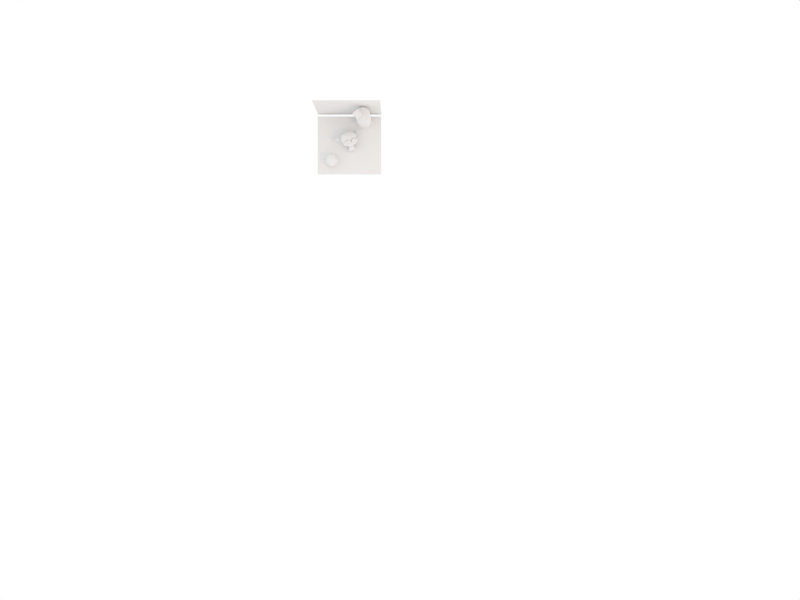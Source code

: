 # Source: scene_3D_points.blend  (saved by Blender 2.69.0; exported with 4.5.12 LTS)
import bpy
from mathutils import Matrix  # noqa: F401  (used for matrix-valued properties, if any)

bpy.ops.wm.read_factory_settings(use_empty=True)
scene = bpy.context.scene
scene.name = 'Scene'

# ---- collections
col_collection_1 = bpy.data.collections.new('Collection 1'); scene.collection.children.link(col_collection_1)
col_collection_2 = bpy.data.collections.new('Collection 2'); scene.collection.children.link(col_collection_2)
col_collection_6 = bpy.data.collections.new('Collection 6'); scene.collection.children.link(col_collection_6)
col_collection_16 = bpy.data.collections.new('Collection 16'); scene.collection.children.link(col_collection_16)
col_collection_16.hide_render = True
col_collection_16.hide_viewport = True

# ---- materials (node trees are filled in below, after node groups)
mat_material = bpy.data.materials.new('Material')
mat_material.alpha_threshold = 0.0
mat_material.use_transparent_shadow = False
mat_material.roughness = 0.5
mat_material.line_color = (0.0, 0.0, 0.0, 1.0)
mat_material_006 = bpy.data.materials.new('Material.006')
mat_material_006.alpha_threshold = 0.0
mat_material_006.use_transparent_shadow = False
mat_material_006.diffuse_color = (1.0, 0.0, 1.0, 1.0)
mat_material_006.roughness = 0.5
mat_material_006.line_color = (0.0, 0.0, 0.0, 1.0)
mat_material_005 = bpy.data.materials.new('Material.005')
mat_material_005.alpha_threshold = 0.0
mat_material_005.use_transparent_shadow = False
mat_material_005.diffuse_color = (0.0, 1.0, 0.0, 1.0)
mat_material_005.roughness = 0.5
mat_material_005.line_color = (0.0, 0.0, 0.0, 1.0)
mat_material_003 = bpy.data.materials.new('Material.003')
mat_material_003.alpha_threshold = 0.0
mat_material_003.use_transparent_shadow = False
mat_material_003.diffuse_color = (1.0, 0.0, 0.0, 1.0)
mat_material_003.roughness = 0.5
mat_material_003.line_color = (0.0, 0.0, 0.0, 1.0)
mat_material_001 = bpy.data.materials.new('Material.001')
mat_material_001.alpha_threshold = 0.0
mat_material_001.use_transparent_shadow = False
mat_material_001.diffuse_color = (0.0, 0.001657, 1.0, 1.0)
mat_material_001.roughness = 0.5
mat_material_001.line_color = (0.0, 0.0, 0.0, 1.0)
mat_material_002 = bpy.data.materials.new('Material.002')
mat_material_002.alpha_threshold = 0.0
mat_material_002.use_transparent_shadow = False
mat_material_002.diffuse_color = (0.0, 1.0, 1.0, 1.0)
mat_material_002.roughness = 0.5
mat_material_002.line_color = (0.0, 0.0, 0.0, 1.0)
mat_material_007 = bpy.data.materials.new('Material.007')
mat_material_007.alpha_threshold = 0.0
mat_material_007.use_transparent_shadow = False
mat_material_007.diffuse_color = (0.3663, 0.3663, 0.3663, 1.0)
mat_material_007.specular_color = (0.3337, 0.3337, 0.3337)
mat_material_007.roughness = 0.5
mat_material_007.line_color = (0.0, 0.0, 0.0, 1.0)
mat_material_004 = bpy.data.materials.new('Material.004')
mat_material_004.alpha_threshold = 0.0
mat_material_004.use_transparent_shadow = False
mat_material_004.diffuse_color = (0.0, 0.0, 0.0, 1.0)
mat_material_004.roughness = 0.5
mat_material_004.line_color = (0.0, 0.0, 0.0, 1.0)

# ---- material node trees

# ---- world
world_world = bpy.data.worlds.new('World'); scene.world = world_world
world_world.color = (1.0, 1.0, 1.0)
world_world.use_sun_shadow = False
world_world.sun_shadow_jitter_overblur = 0.0
world_world.cycles.sampling_method = 'MANUAL'
world_world.cycles.sample_map_resolution = 256

# ---- cameras
cam_camera_001 = bpy.data.cameras.new('Camera.001')
cam_camera_001.clip_end = 100.0
cam_camera_001.lens = 35.0
cam_camera_001.sensor_width = 32.0
cam_camera_001.sensor_height = 18.0
cam_camera_001.ortho_scale = 7.314
cam_camera_001.dof.focus_distance = 0.0
cam_camera_001.dof.aperture_fstop = 128.0
cam_camera_004 = bpy.data.cameras.new('Camera.004')
cam_camera_004.clip_end = 100.0
cam_camera_004.lens = 35.0
cam_camera_004.sensor_width = 32.0
cam_camera_004.sensor_height = 18.0
cam_camera_004.ortho_scale = 7.314
cam_camera_004.dof.focus_distance = 0.0
cam_camera_004.dof.aperture_fstop = 128.0
cam_camera_003 = bpy.data.cameras.new('Camera.003')
cam_camera_003.clip_end = 100.0
cam_camera_003.lens = 35.0
cam_camera_003.sensor_width = 32.0
cam_camera_003.sensor_height = 18.0
cam_camera_003.ortho_scale = 7.314
cam_camera_003.dof.focus_distance = 0.0
cam_camera_003.dof.aperture_fstop = 128.0
cam_camera_002 = bpy.data.cameras.new('Camera.002')
cam_camera_002.clip_end = 100.0
cam_camera_002.lens = 35.0
cam_camera_002.sensor_width = 32.0
cam_camera_002.sensor_height = 18.0
cam_camera_002.ortho_scale = 7.314
cam_camera_002.dof.focus_distance = 0.0
cam_camera_002.dof.aperture_fstop = 128.0
cam_camera_005 = bpy.data.cameras.new('Camera.005')
cam_camera_005.clip_end = 100.0
cam_camera_005.lens = 35.0
cam_camera_005.sensor_width = 32.0
cam_camera_005.sensor_height = 18.0
cam_camera_005.ortho_scale = 7.314
cam_camera_005.dof.focus_distance = 0.0
cam_camera_005.dof.aperture_fstop = 128.0
cam_camera = bpy.data.cameras.new('Camera')
cam_camera.clip_end = 100.0
cam_camera.lens = 35.0
cam_camera.sensor_width = 32.0
cam_camera.sensor_height = 18.0
cam_camera.ortho_scale = 7.314
cam_camera.dof.focus_distance = 0.0
cam_camera.dof.aperture_fstop = 128.0
cam_camera_006 = bpy.data.cameras.new('Camera.006')
cam_camera_006.clip_end = 100.0
cam_camera_006.lens = 35.0
cam_camera_006.sensor_width = 32.0
cam_camera_006.sensor_height = 18.0
cam_camera_006.dof.focus_distance = 0.0
cam_camera_006.dof.aperture_fstop = 128.0

# ---- lights
light_lamp = bpy.data.lights.new('Lamp', 'AREA')
light_lamp.color = (0.9301, 0.4287, 0.1384)
light_lamp.transmission_factor = 0.0
light_lamp.cutoff_distance = 30.0
light_lamp.energy = 78.54
light_lamp.shadow_buffer_clip_start = 1.001
light_lamp.shadow_soft_size = 0.1
light_lamp.shadow_maximum_resolution = 0.006
light_lamp.use_absolute_resolution = True
light_lamp.shape = 'RECTANGLE'
light_lamp.size = 0.1
light_lamp.size_y = 0.1
light_lamp.cycles.use_multiple_importance_sampling = False

# ---- meshes
me_scene_3d_pointsmesh = bpy.data.meshes.new('scene_3D_pointsMesh')
me_scene_3d_pointsmesh.from_pydata([], [], [])
me_scene_3d_pointsmesh.use_remesh_preserve_volume = False
me_scene_3d_pointsmesh.use_remesh_preserve_attributes = False
me_scene_3d_pointsmesh.use_mirror_vertex_groups = False
me_scene_3d_pointsmesh.update()
me_plane_001 = bpy.data.meshes.new('Plane.001')
me_plane_001.from_pydata([(0.8567, 0.3396, 0.0), (-0.625, 0.3946, 0.0), (-0.9375, 0.8349, 0.0), (1.0, -0.2933, 0.0), (-1.0, -0.5135, 0.0), (0.4062, -0.4174, 0.0), (-0.1726, -0.1557, 0.0), (-0.9375, -0.4034, 0.0), (-0.1875, -0.6235, 0.0), (-0.1562, 0.5322, 0.0), (-0.5312, 0.6973, 0.0), (-0.6562, 0.4772, 0.0), (-0.9688, 0.3671, 0.0)], [], [])
me_plane_001.use_remesh_preserve_volume = False
me_plane_001.use_remesh_preserve_attributes = False
me_plane_001.use_mirror_vertex_groups = False
me_plane_001.update()
me_cylinder_002 = bpy.data.meshes.new('Cylinder.002')
me_cylinder_002.from_pydata([(0.1985, 0.1146, -0.316), (0.1985, 0.1146, 0.816), (0.2292, -1.002e-08, -0.316), (0.2292, -4.777e-08, 0.816), (0.1985, -0.1146, -0.316), (0.1985, -0.1146, 0.816), (0.1146, -0.1985, -0.316), (0.1146, -0.1985, 0.816), (3.461e-08, -0.2292, -0.316), (3.461e-08, -0.2292, 0.816), (-0.1146, -0.1985, -0.316), (-0.1146, -0.1985, 0.816), (-0.1985, -0.1146, -0.316), (-0.1985, -0.1146, 0.816), (-0.2292, -1.066e-07, -0.316), (-0.2292, -1.443e-07, 0.816)], [(1, 0), (0, 2), (3, 1), (3, 2), (2, 4), (5, 3), (5, 4), (4, 6), (7, 5), (7, 6), (6, 8), (9, 7), (9, 8), (8, 10), (11, 9), (11, 10), (10, 12), (13, 11), (13, 12), (12, 14), (15, 13), (15, 14)], [])
me_cylinder_002.use_remesh_preserve_volume = False
me_cylinder_002.use_remesh_preserve_attributes = False
me_cylinder_002.use_mirror_vertex_groups = False
me_cylinder_002.update()
me_cube_005 = bpy.data.meshes.new('Cube.005')
me_cube_005.from_pydata([(-1.0, -1.0, -1.0), (-1.0, 1.0, -1.0), (1.0, 1.0, -1.0), (1.0, -1.0, -1.0), (-1.0, -1.0, 1.0), (1.0, 1.0, 1.0), (1.0, -1.0, 1.0)], [(0, 4), (1, 0), (5, 2), (2, 1), (5, 6), (6, 3), (3, 2), (6, 4), (0, 3)], [])
me_cube_005.use_remesh_preserve_volume = False
me_cube_005.use_remesh_preserve_attributes = False
me_cube_005.use_mirror_vertex_groups = False
me_cube_005.update()
me_suzanne_001 = bpy.data.meshes.new('Suzanne.001')
me_suzanne_001.from_pydata([(0.4766, 0.2422, 0.7734), (-0.4766, 0.2422, 0.7734), (-0.4453, 0.3359, 0.7812), (-0.3516, 0.375, 0.8047), (0.2656, 0.3359, 0.8203), (0.2656, 0.1562, 0.8203), (0.3516, 0.2422, 0.8281), (0.3516, 0.1172, 0.8047), (-0.4453, 0.1562, 0.7812), (0.0, 0.4297, 0.7422), (0.0, 0.3516, 0.8203), (0.0, -0.3203, 0.7812), (-0.2031, -0.1875, 0.5625), (-0.3125, -0.4375, 0.5703), (-0.3516, -0.6953, 0.5703), (0.3672, -0.8906, 0.5312), (0.6328, -0.03906, 0.5391), (0.7109, 0.4844, 0.625), (-0.3203, 0.7578, 0.7344), (0.2031, 0.09375, 0.7422), (0.375, 0.01562, 0.7031), (-0.375, 0.01562, 0.7031), (0.4922, 0.0625, 0.6719), (-0.625, 0.1875, 0.6484), (0.6406, 0.2969, 0.6484), (-0.6406, 0.2969, 0.6484), (-0.6016, 0.375, 0.6641), (0.25, 0.4688, 0.7578), (0.1094, -0.7188, 0.7344), (-0.1094, -0.7188, 0.7344), (0.0625, -0.8828, 0.6953), (0.08594, -0.2891, 0.7422), (0.6172, 0.05469, 0.625), (0.6875, 0.4141, 0.7266), (-0.6875, 0.4141, 0.7266), (0.2031, 0.6172, 0.8516), (0.1016, 0.4297, 0.8438), (0.2109, -0.4453, 0.7109), (-0.2656, -0.8203, 0.6641), (-0.1641, -0.9297, 0.6328), (-0.1641, 0.1406, 0.75), (0.1172, -0.6875, 0.7344), (-0.09375, -0.2734, 0.7812), (0.1094, -0.1328, 0.7812), (0.07812, -0.25, 0.8047), (-0.1641, -0.2422, 0.7109), (0.1797, -0.3125, 0.7109), (0.2344, -0.25, 0.5547), (0.04688, -0.8672, 0.6875), (-0.1875, 0.1562, 0.7734), (0.4219, 0.3984, 0.7734), (-0.4219, 0.3984, 0.7734), (-0.5625, 0.3516, 0.6953), (0.5859, 0.2891, 0.6875), (-0.5859, 0.2891, 0.6875), (-0.5781, 0.1953, 0.6797), (0.2109, 0.375, 0.7812), (-0.2109, 0.375, 0.7812), (0.0, 0.8984, 0.2891), (0.8516, 0.2344, 0.05469), (-0.7344, -0.04688, 0.07031), (0.5938, -0.125, -0.1641), (-0.2891, -0.7109, 0.3828), (0.3281, -0.9141, 0.3984), (-0.1641, -0.9453, 0.4375), (0.2109, -0.3906, 0.1641), (-0.4609, 0.5234, 0.4297), (-0.7969, 0.6172, -0.1172), (0.6406, 0.6797, -0.4453), (0.4297, -0.1953, -0.2109), (-0.8906, 0.4062, -0.2344), (-0.7734, -0.1406, -0.125), (1.039, -0.1016, -0.3281), (1.234, 0.5078, -0.4219), (1.023, 0.4766, -0.3125), (-1.023, 0.4766, -0.3125), (-1.266, 0.2891, -0.4062), (1.211, 0.07812, -0.4062), (-1.031, -0.03906, -0.3047), (-0.8281, -0.07031, -0.1328), (-1.039, 0.0, -0.3672), (1.188, 0.09375, -0.4453), (0.7578, 0.09375, -0.2734), (-0.7578, 0.09375, -0.2734), (-0.8438, 0.01562, -0.2734), (-0.8438, 0.1719, -0.3203), (1.039, 0.3281, -0.4141), (-1.188, 0.3438, -0.4844), (-0.9531, 0.2891, -0.3438), (-0.8906, 0.1094, -0.3281), (-0.9609, 0.1719, -0.3516), (1.086, 0.2734, -0.3906), (-1.086, 0.2734, -0.3906)], [], [])
me_suzanne_001.use_remesh_preserve_volume = False
me_suzanne_001.use_remesh_preserve_attributes = False
me_suzanne_001.use_mirror_vertex_groups = False
me_suzanne_001.update()
me_cube_004 = bpy.data.meshes.new('Cube.004')
me_cube_004.from_pydata([(1.0, 0.7993, -1.0), (1.0, -1.0, -1.0), (-1.0, -1.0, -1.0), (1.0, 0.7993, -1.964e-07), (1.0, -1.0, -1.192e-07), (-1.0, -1.0, -1.192e-07), (-1.0, 0.7993, -1.964e-07)], [(0, 1), (0, 3), (1, 2), (1, 4), (2, 5), (3, 4), (3, 6), (4, 5), (5, 6)], [])
me_cube_004.materials.append(mat_material)
me_cube_004.use_remesh_preserve_volume = False
me_cube_004.use_remesh_preserve_attributes = False
me_cube_004.use_mirror_vertex_groups = False
me_cube_004.update()
me_sphere_002 = bpy.data.meshes.new('Sphere.002')
me_sphere_002.from_pydata([(-0.2972, 0.0, -1.299e-08), (-0.2102, 0.0, -0.2102), (2.598e-08, 0.0, -0.2972), (-0.1486, 0.2574, -1.299e-08), (-0.1051, 0.182, -0.2102), (0.1051, 0.182, 0.2102), (0.1486, 0.2574, -1.299e-08), (0.1051, 0.182, -0.2102), (0.2102, -7.301e-09, 0.2102), (0.2972, -7.301e-09, -1.299e-08), (0.2102, -7.301e-09, -0.2102), (0.1051, -0.182, 0.2102), (0.1486, -0.2574, -1.299e-08), (0.1051, -0.182, -0.2102), (-0.1486, -0.2574, -1.299e-08), (-0.1051, -0.182, -0.2102)], [(0, 1), (1, 2), (3, 4), (1, 4), (0, 3), (5, 6), (6, 7), (4, 7), (3, 6), (8, 9), (9, 10), (7, 10), (6, 9), (5, 8), (11, 12), (12, 13), (10, 13), (9, 12), (8, 11), (14, 15), (13, 15), (12, 14), (4, 2), (7, 2), (10, 2), (13, 2), (15, 2), (15, 1), (14, 0)], [])
me_sphere_002.use_remesh_preserve_volume = False
me_sphere_002.use_remesh_preserve_attributes = False
me_sphere_002.use_mirror_vertex_groups = False
me_sphere_002.update()
me_sphere = bpy.data.meshes.new('Sphere')
me_sphere.from_pydata([(0.0, 0.0, 0.2972), (-0.2102, 0.0, 0.2102), (-0.2972, 0.0, -1.299e-08), (-0.2102, 0.0, -0.2102), (2.598e-08, 0.0, -0.2972), (-0.1051, 0.182, 0.2102), (-0.1486, 0.2574, -1.299e-08), (-0.1051, 0.182, -0.2102), (0.1051, 0.182, 0.2102), (0.1486, 0.2574, -1.299e-08), (0.1051, 0.182, -0.2102), (0.2102, -7.301e-09, 0.2102), (0.2972, -7.301e-09, -1.299e-08), (0.2102, -7.301e-09, -0.2102), (0.1051, -0.182, 0.2102), (0.1486, -0.2574, -1.299e-08), (0.1051, -0.182, -0.2102), (-0.1051, -0.182, 0.2102), (-0.1486, -0.2574, -1.299e-08), (-0.1051, -0.182, -0.2102)], [], [(3, 2, 6, 7), (2, 1, 5, 6), (7, 6, 9, 10), (6, 5, 8, 9), (10, 9, 12, 13), (9, 8, 11, 12), (13, 12, 15, 16), (12, 11, 14, 15), (16, 15, 18, 19), (15, 14, 17, 18), (4, 3, 7), (1, 0, 5), (4, 7, 10), (5, 0, 8), (4, 10, 13), (8, 0, 11), (4, 13, 16), (11, 0, 14), (4, 16, 19), (14, 0, 17), (4, 19, 3), (19, 18, 2, 3), (18, 17, 1, 2), (17, 0, 1)])
me_sphere.use_remesh_preserve_volume = False
me_sphere.use_remesh_preserve_attributes = False
me_sphere.use_mirror_vertex_groups = False
me_sphere.update()
me_cube_001 = bpy.data.meshes.new('Cube.001')
me_cube_001.from_pydata([(-1.0, -1.0, -1.0), (-1.0, 1.0, -1.0), (1.0, 1.0, -1.0), (1.0, -1.0, -1.0), (-1.0, -1.0, 1.0), (-1.0, 1.0, 1.0), (1.0, 1.0, 1.0), (1.0, -1.0, 1.0)], [], [(4, 5, 1, 0), (5, 6, 2, 1), (6, 7, 3, 2), (7, 4, 0, 3), (0, 1, 2, 3), (7, 6, 5, 4)])
me_cube_001.use_remesh_preserve_volume = False
me_cube_001.use_remesh_preserve_attributes = False
me_cube_001.use_mirror_vertex_groups = False
me_cube_001.update()
me_cylinder_001 = bpy.data.meshes.new('Cylinder.001')
me_cylinder_001.from_pydata([(0.0, 0.2292, -0.316), (0.0, 0.2292, 0.816), (0.1146, 0.1985, -0.316), (0.1146, 0.1985, 0.816), (0.1985, 0.1146, -0.316), (0.1985, 0.1146, 0.816), (0.2292, -1.002e-08, -0.316), (0.2292, -4.777e-08, 0.816), (0.1985, -0.1146, -0.316), (0.1985, -0.1146, 0.816), (0.1146, -0.1985, -0.316), (0.1146, -0.1985, 0.816), (3.461e-08, -0.2292, -0.316), (3.461e-08, -0.2292, 0.816), (-0.1146, -0.1985, -0.316), (-0.1146, -0.1985, 0.816), (-0.1985, -0.1146, -0.316), (-0.1985, -0.1146, 0.816), (-0.2292, -1.066e-07, -0.316), (-0.2292, -1.443e-07, 0.816), (-0.1985, 0.1146, -0.316), (-0.1985, 0.1146, 0.816), (-0.1146, 0.1985, -0.316), (-0.1146, 0.1985, 0.816)], [], [(0, 1, 3, 2), (2, 3, 5, 4), (4, 5, 7, 6), (6, 7, 9, 8), (8, 9, 11, 10), (10, 11, 13, 12), (12, 13, 15, 14), (14, 15, 17, 16), (16, 17, 19, 18), (18, 19, 21, 20), (3, 1, 23, 21, 19, 17, 15, 13, 11, 9, 7, 5), (22, 23, 1, 0), (20, 21, 23, 22), (0, 2, 4, 6, 8, 10, 12, 14, 16, 18, 20, 22)])
me_cylinder_001.use_remesh_preserve_volume = False
me_cylinder_001.use_remesh_preserve_attributes = False
me_cylinder_001.use_mirror_vertex_groups = False
me_cylinder_001.update()
me_suzanne = bpy.data.meshes.new('Suzanne')
me_suzanne.from_pydata([(0.4375, 0.1641, 0.7656), (-0.4375, 0.1641, 0.7656), (0.5, 0.09375, 0.6875), (-0.5, 0.09375, 0.6875), (0.5469, 0.05469, 0.5781), (-0.5469, 0.05469, 0.5781), (0.3516, -0.02344, 0.6172), (-0.3516, -0.02344, 0.6172), (0.3516, 0.03125, 0.7188), (-0.3516, 0.03125, 0.7188), (0.3516, 0.1328, 0.7812), (-0.3516, 0.1328, 0.7812), (0.2734, 0.1641, 0.7969), (-0.2734, 0.1641, 0.7969), (0.2031, 0.09375, 0.7422), (-0.2031, 0.09375, 0.7422), (0.1562, 0.05469, 0.6484), (-0.1562, 0.05469, 0.6484), (0.07812, 0.2422, 0.6562), (-0.07812, 0.2422, 0.6562), (0.1406, 0.2422, 0.7422), (-0.1406, 0.2422, 0.7422), (0.2422, 0.2422, 0.7969), (-0.2422, 0.2422, 0.7969), (0.2734, 0.3281, 0.7969), (-0.2734, 0.3281, 0.7969), (0.2031, 0.3906, 0.7422), (-0.2031, 0.3906, 0.7422), (0.1562, 0.4375, 0.6484), (-0.1562, 0.4375, 0.6484), (0.3516, 0.5156, 0.6172), (-0.3516, 0.5156, 0.6172), (0.3516, 0.4531, 0.7188), (-0.3516, 0.4531, 0.7188), (0.3516, 0.3594, 0.7812), (-0.3516, 0.3594, 0.7812), (0.4375, 0.3281, 0.7656), (-0.4375, 0.3281, 0.7656), (0.5, 0.3906, 0.6875), (-0.5, 0.3906, 0.6875), (0.5469, 0.4375, 0.5781), (-0.5469, 0.4375, 0.5781), (0.625, 0.2422, 0.5625), (-0.625, 0.2422, 0.5625), (0.5625, 0.2422, 0.6719), (-0.5625, 0.2422, 0.6719), (0.4688, 0.2422, 0.7578), (-0.4688, 0.2422, 0.7578), (0.4766, 0.2422, 0.7734), (-0.4766, 0.2422, 0.7734), (0.4453, 0.3359, 0.7812), (-0.4453, 0.3359, 0.7812), (0.3516, 0.375, 0.8047), (-0.3516, 0.375, 0.8047), (0.2656, 0.3359, 0.8203), (-0.2656, 0.3359, 0.8203), (0.2266, 0.2422, 0.8203), (-0.2266, 0.2422, 0.8203), (0.2656, 0.1562, 0.8203), (-0.2656, 0.1562, 0.8203), (0.3516, 0.2422, 0.8281), (-0.3516, 0.2422, 0.8281), (0.3516, 0.1172, 0.8047), (-0.3516, 0.1172, 0.8047), (0.4453, 0.1562, 0.7812), (-0.4453, 0.1562, 0.7812), (0.0, 0.4297, 0.7422), (0.0, 0.3516, 0.8203), (0.0, -0.6797, 0.7344), (0.0, -0.3203, 0.7812), (0.0, -0.1875, 0.7969), (0.0, -0.7734, 0.7188), (0.0, 0.4062, 0.6016), (0.0, 0.5703, 0.5703), (0.0, 0.8984, -0.5469), (0.0, 0.5625, -0.8516), (0.0, 0.07031, -0.8281), (0.0, -0.3828, -0.3516), (0.2031, -0.1875, 0.5625), (-0.2031, -0.1875, 0.5625), (0.3125, -0.4375, 0.5703), (-0.3125, -0.4375, 0.5703), (0.3516, -0.6953, 0.5703), (-0.3516, -0.6953, 0.5703), (0.3672, -0.8906, 0.5312), (-0.3672, -0.8906, 0.5312), (0.3281, -0.9453, 0.5234), (-0.3281, -0.9453, 0.5234), (0.1797, -0.9688, 0.5547), (-0.1797, -0.9688, 0.5547), (0.0, -0.9844, 0.5781), (0.4375, -0.1406, 0.5312), (-0.4375, -0.1406, 0.5312), (0.6328, -0.03906, 0.5391), (-0.6328, -0.03906, 0.5391), (0.8281, 0.1484, 0.4453), (-0.8281, 0.1484, 0.4453), (0.8594, 0.4297, 0.5938), (-0.8594, 0.4297, 0.5938), (0.7109, 0.4844, 0.625), (-0.7109, 0.4844, 0.625), (0.4922, 0.6016, 0.6875), (-0.4922, 0.6016, 0.6875), (0.3203, 0.7578, 0.7344), (-0.3203, 0.7578, 0.7344), (0.1562, 0.7188, 0.7578), (-0.1562, 0.7188, 0.7578), (0.0625, 0.4922, 0.75), (-0.0625, 0.4922, 0.75), (0.1641, 0.4141, 0.7734), (-0.1641, 0.4141, 0.7734), (0.125, 0.3047, 0.7656), (-0.125, 0.3047, 0.7656), (0.2031, 0.09375, 0.7422), (-0.2031, 0.09375, 0.7422), (0.375, 0.01562, 0.7031), (-0.375, 0.01562, 0.7031), (0.4922, 0.0625, 0.6719), (-0.4922, 0.0625, 0.6719), (0.625, 0.1875, 0.6484), (-0.625, 0.1875, 0.6484), (0.6406, 0.2969, 0.6484), (-0.6406, 0.2969, 0.6484), (0.6016, 0.375, 0.6641), (-0.6016, 0.375, 0.6641), (0.4297, 0.4375, 0.7188), (-0.4297, 0.4375, 0.7188), (0.25, 0.4688, 0.7578), (-0.25, 0.4688, 0.7578), (0.0, -0.7656, 0.7344), (0.1094, -0.7188, 0.7344), (-0.1094, -0.7188, 0.7344), (0.1172, -0.8359, 0.7109), (-0.1172, -0.8359, 0.7109), (0.0625, -0.8828, 0.6953), (-0.0625, -0.8828, 0.6953), (0.0, -0.8906, 0.6875), (0.0, -0.1953, 0.75), (0.0, -0.1406, 0.7422), (0.1016, -0.1484, 0.7422), (-0.1016, -0.1484, 0.7422), (0.125, -0.2266, 0.75), (-0.125, -0.2266, 0.75), (0.08594, -0.2891, 0.7422), (-0.08594, -0.2891, 0.7422), (0.3984, -0.04688, 0.6719), (-0.3984, -0.04688, 0.6719), (0.6172, 0.05469, 0.625), (-0.6172, 0.05469, 0.625), (0.7266, 0.2031, 0.6016), (-0.7266, 0.2031, 0.6016), (0.7422, 0.375, 0.6562), (-0.7422, 0.375, 0.6562), (0.6875, 0.4141, 0.7266), (-0.6875, 0.4141, 0.7266), (0.4375, 0.5469, 0.7969), (-0.4375, 0.5469, 0.7969), (0.3125, 0.6406, 0.8359), (-0.3125, 0.6406, 0.8359), (0.2031, 0.6172, 0.8516), (-0.2031, 0.6172, 0.8516), (0.1016, 0.4297, 0.8438), (-0.1016, 0.4297, 0.8438), (0.125, -0.1016, 0.8125), (-0.125, -0.1016, 0.8125), (0.2109, -0.4453, 0.7109), (-0.2109, -0.4453, 0.7109), (0.25, -0.7031, 0.6875), (-0.25, -0.7031, 0.6875), (0.2656, -0.8203, 0.6641), (-0.2656, -0.8203, 0.6641), (0.2344, -0.9141, 0.6328), (-0.2344, -0.9141, 0.6328), (0.1641, -0.9297, 0.6328), (-0.1641, -0.9297, 0.6328), (0.0, -0.9453, 0.6406), (0.0, 0.04688, 0.7266), (0.0, 0.2109, 0.7656), (0.3281, 0.4766, 0.7422), (-0.3281, 0.4766, 0.7422), (0.1641, 0.1406, 0.75), (-0.1641, 0.1406, 0.75), (0.1328, 0.2109, 0.7578), (-0.1328, 0.2109, 0.7578), (0.1172, -0.6875, 0.7344), (-0.1172, -0.6875, 0.7344), (0.07812, -0.4453, 0.75), (-0.07812, -0.4453, 0.75), (0.0, -0.4453, 0.75), (0.0, -0.3281, 0.7422), (0.09375, -0.2734, 0.7812), (-0.09375, -0.2734, 0.7812), (0.1328, -0.2266, 0.7969), (-0.1328, -0.2266, 0.7969), (0.1094, -0.1328, 0.7812), (-0.1094, -0.1328, 0.7812), (0.03906, -0.125, 0.7812), (-0.03906, -0.125, 0.7812), (0.0, -0.2031, 0.8281), (0.04688, -0.1484, 0.8125), (-0.04688, -0.1484, 0.8125), (0.09375, -0.1562, 0.8125), (-0.09375, -0.1562, 0.8125), (0.1094, -0.2266, 0.8281), (-0.1094, -0.2266, 0.8281), (0.07812, -0.25, 0.8047), (-0.07812, -0.25, 0.8047), (0.0, -0.2891, 0.8047), (0.2578, -0.3125, 0.5547), (-0.2578, -0.3125, 0.5547), (0.1641, -0.2422, 0.7109), (-0.1641, -0.2422, 0.7109), (0.1797, -0.3125, 0.7109), (-0.1797, -0.3125, 0.7109), (0.2344, -0.25, 0.5547), (-0.2344, -0.25, 0.5547), (0.0, -0.875, 0.6875), (0.04688, -0.8672, 0.6875), (-0.04688, -0.8672, 0.6875), (0.09375, -0.8203, 0.7109), (-0.09375, -0.8203, 0.7109), (0.09375, -0.7422, 0.7266), (-0.09375, -0.7422, 0.7266), (0.0, -0.7812, 0.6562), (0.09375, -0.75, 0.6641), (-0.09375, -0.75, 0.6641), (0.09375, -0.8125, 0.6406), (-0.09375, -0.8125, 0.6406), (0.04688, -0.8516, 0.6328), (-0.04688, -0.8516, 0.6328), (0.0, -0.8594, 0.6328), (0.1719, 0.2188, 0.7812), (-0.1719, 0.2188, 0.7812), (0.1875, 0.1562, 0.7734), (-0.1875, 0.1562, 0.7734), (0.3359, 0.4297, 0.7578), (-0.3359, 0.4297, 0.7578), (0.2734, 0.4219, 0.7734), (-0.2734, 0.4219, 0.7734), (0.4219, 0.3984, 0.7734), (-0.4219, 0.3984, 0.7734), (0.5625, 0.3516, 0.6953), (-0.5625, 0.3516, 0.6953), (0.5859, 0.2891, 0.6875), (-0.5859, 0.2891, 0.6875), (0.5781, 0.1953, 0.6797), (-0.5781, 0.1953, 0.6797), (0.4766, 0.1016, 0.7188), (-0.4766, 0.1016, 0.7188), (0.375, 0.0625, 0.7422), (-0.375, 0.0625, 0.7422), (0.2266, 0.1094, 0.7812), (-0.2266, 0.1094, 0.7812), (0.1797, 0.2969, 0.7812), (-0.1797, 0.2969, 0.7812), (0.2109, 0.375, 0.7812), (-0.2109, 0.375, 0.7812), (0.2344, 0.3594, 0.7578), (-0.2344, 0.3594, 0.7578), (0.1953, 0.2969, 0.7578), (-0.1953, 0.2969, 0.7578), (0.2422, 0.125, 0.7578), (-0.2422, 0.125, 0.7578), (0.375, 0.08594, 0.7266), (-0.375, 0.08594, 0.7266), (0.4609, 0.1172, 0.7031), (-0.4609, 0.1172, 0.7031), (0.5469, 0.2109, 0.6719), (-0.5469, 0.2109, 0.6719), (0.5547, 0.2812, 0.6719), (-0.5547, 0.2812, 0.6719), (0.5312, 0.3359, 0.6797), (-0.5312, 0.3359, 0.6797), (0.4141, 0.3906, 0.75), (-0.4141, 0.3906, 0.75), (0.2812, 0.3984, 0.7656), (-0.2812, 0.3984, 0.7656), (0.3359, 0.4062, 0.75), (-0.3359, 0.4062, 0.75), (0.2031, 0.1719, 0.75), (-0.2031, 0.1719, 0.75), (0.1953, 0.2266, 0.75), (-0.1953, 0.2266, 0.75), (0.1094, 0.4609, 0.6094), (-0.1094, 0.4609, 0.6094), (0.1953, 0.6641, 0.6172), (-0.1953, 0.6641, 0.6172), (0.3359, 0.6875, 0.5938), (-0.3359, 0.6875, 0.5938), (0.4844, 0.5547, 0.5547), (-0.4844, 0.5547, 0.5547), (0.6797, 0.4531, 0.4922), (-0.6797, 0.4531, 0.4922), (0.7969, 0.4062, 0.4609), (-0.7969, 0.4062, 0.4609), (0.7734, 0.1641, 0.375), (-0.7734, 0.1641, 0.375), (0.6016, 0.0, 0.4141), (-0.6016, 0.0, 0.4141), (0.4375, -0.09375, 0.4688), (-0.4375, -0.09375, 0.4688), (0.0, 0.8984, 0.2891), (0.0, 0.9844, -0.07812), (0.0, -0.1953, -0.6719), (0.0, -0.4609, 0.1875), (0.0, -0.9766, 0.4609), (0.0, -0.8047, 0.3438), (0.0, -0.5703, 0.3203), (0.0, -0.4844, 0.2812), (0.8516, 0.2344, 0.05469), (-0.8516, 0.2344, 0.05469), (0.8594, 0.3203, -0.04688), (-0.8594, 0.3203, -0.04688), (0.7734, 0.2656, -0.4375), (-0.7734, 0.2656, -0.4375), (0.4609, 0.4375, -0.7031), (-0.4609, 0.4375, -0.7031), (0.7344, -0.04688, 0.07031), (-0.7344, -0.04688, 0.07031), (0.5938, -0.125, -0.1641), (-0.5938, -0.125, -0.1641), (0.6406, -0.007812, -0.4297), (-0.6406, -0.007812, -0.4297), (0.3359, 0.05469, -0.6641), (-0.3359, 0.05469, -0.6641), (0.2344, -0.3516, 0.4062), (-0.2344, -0.3516, 0.4062), (0.1797, -0.4141, 0.2578), (-0.1797, -0.4141, 0.2578), (0.2891, -0.7109, 0.3828), (-0.2891, -0.7109, 0.3828), (0.25, -0.5, 0.3906), (-0.25, -0.5, 0.3906), (0.3281, -0.9141, 0.3984), (-0.3281, -0.9141, 0.3984), (0.1406, -0.7578, 0.3672), (-0.1406, -0.7578, 0.3672), (0.125, -0.5391, 0.3594), (-0.125, -0.5391, 0.3594), (0.1641, -0.9453, 0.4375), (-0.1641, -0.9453, 0.4375), (0.2188, -0.2812, 0.4297), (-0.2188, -0.2812, 0.4297), (0.2109, -0.2266, 0.4688), (-0.2109, -0.2266, 0.4688), (0.2031, -0.1719, 0.5), (-0.2031, -0.1719, 0.5), (0.2109, -0.3906, 0.1641), (-0.2109, -0.3906, 0.1641), (0.2969, -0.3125, -0.2656), (-0.2969, -0.3125, -0.2656), (0.3438, -0.1484, -0.5391), (-0.3438, -0.1484, -0.5391), (0.4531, 0.8672, -0.3828), (-0.4531, 0.8672, -0.3828), (0.4531, 0.9297, -0.07031), (-0.4531, 0.9297, -0.07031), (0.4531, 0.8516, 0.2344), (-0.4531, 0.8516, 0.2344), (0.4609, 0.5234, 0.4297), (-0.4609, 0.5234, 0.4297), (0.7266, 0.4062, 0.3359), (-0.7266, 0.4062, 0.3359), (0.6328, 0.4531, 0.2812), (-0.6328, 0.4531, 0.2812), (0.6406, 0.7031, 0.05469), (-0.6406, 0.7031, 0.05469), (0.7969, 0.5625, 0.125), (-0.7969, 0.5625, 0.125), (0.7969, 0.6172, -0.1172), (-0.7969, 0.6172, -0.1172), (0.6406, 0.75, -0.1953), (-0.6406, 0.75, -0.1953), (0.6406, 0.6797, -0.4453), (-0.6406, 0.6797, -0.4453), (0.7969, 0.5391, -0.3594), (-0.7969, 0.5391, -0.3594), (0.6172, 0.3281, -0.5859), (-0.6172, 0.3281, -0.5859), (0.4844, 0.02344, -0.5469), (-0.4844, 0.02344, -0.5469), (0.8203, 0.3281, -0.2031), (-0.8203, 0.3281, -0.2031), (0.4062, -0.1719, 0.1484), (-0.4062, -0.1719, 0.1484), (0.4297, -0.1953, -0.2109), (-0.4297, -0.1953, -0.2109), (0.8906, 0.4062, -0.2344), (-0.8906, 0.4062, -0.2344), (0.7734, -0.1406, -0.125), (-0.7734, -0.1406, -0.125), (1.039, -0.1016, -0.3281), (-1.039, -0.1016, -0.3281), (1.281, 0.05469, -0.4297), (-1.281, 0.05469, -0.4297), (1.352, 0.3203, -0.4219), (-1.352, 0.3203, -0.4219), (1.234, 0.5078, -0.4219), (-1.234, 0.5078, -0.4219), (1.023, 0.4766, -0.3125), (-1.023, 0.4766, -0.3125), (1.016, 0.4141, -0.2891), (-1.016, 0.4141, -0.2891), (1.188, 0.4375, -0.3906), (-1.188, 0.4375, -0.3906), (1.266, 0.2891, -0.4062), (-1.266, 0.2891, -0.4062), (1.211, 0.07812, -0.4062), (-1.211, 0.07812, -0.4062), (1.031, -0.03906, -0.3047), (-1.031, -0.03906, -0.3047), (0.8281, -0.07031, -0.1328), (-0.8281, -0.07031, -0.1328), (0.9219, 0.3594, -0.2188), (-0.9219, 0.3594, -0.2188), (0.9453, 0.3047, -0.2891), (-0.9453, 0.3047, -0.2891), (0.8828, -0.02344, -0.2109), (-0.8828, -0.02344, -0.2109), (1.039, 0.0, -0.3672), (-1.039, 0.0, -0.3672), (1.188, 0.09375, -0.4453), (-1.188, 0.09375, -0.4453), (1.234, 0.25, -0.4453), (-1.234, 0.25, -0.4453), (1.172, 0.3594, -0.4375), (-1.172, 0.3594, -0.4375), (1.023, 0.3438, -0.3594), (-1.023, 0.3438, -0.3594), (0.8438, 0.2891, -0.2109), (-0.8438, 0.2891, -0.2109), (0.8359, 0.1719, -0.2734), (-0.8359, 0.1719, -0.2734), (0.7578, 0.09375, -0.2734), (-0.7578, 0.09375, -0.2734), (0.8203, 0.08594, -0.2734), (-0.8203, 0.08594, -0.2734), (0.8438, 0.01562, -0.2734), (-0.8438, 0.01562, -0.2734), (0.8125, -0.01562, -0.2734), (-0.8125, -0.01562, -0.2734), (0.7266, 0.0, -0.07031), (-0.7266, 0.0, -0.07031), (0.7188, -0.02344, -0.1719), (-0.7188, -0.02344, -0.1719), (0.7188, 0.03906, -0.1875), (-0.7188, 0.03906, -0.1875), (0.7969, 0.2031, -0.2109), (-0.7969, 0.2031, -0.2109), (0.8906, 0.2422, -0.2656), (-0.8906, 0.2422, -0.2656), (0.8906, 0.2344, -0.3203), (-0.8906, 0.2344, -0.3203), (0.8125, -0.01562, -0.3203), (-0.8125, -0.01562, -0.3203), (0.8516, 0.01562, -0.3203), (-0.8516, 0.01562, -0.3203), (0.8281, 0.07812, -0.3203), (-0.8281, 0.07812, -0.3203), (0.7656, 0.09375, -0.3203), (-0.7656, 0.09375, -0.3203), (0.8438, 0.1719, -0.3203), (-0.8438, 0.1719, -0.3203), (1.039, 0.3281, -0.4141), (-1.039, 0.3281, -0.4141), (1.188, 0.3438, -0.4844), (-1.188, 0.3438, -0.4844), (1.258, 0.2422, -0.4922), (-1.258, 0.2422, -0.4922), (1.211, 0.08594, -0.4844), (-1.211, 0.08594, -0.4844), (1.047, 0.0, -0.4219), (-1.047, 0.0, -0.4219), (0.8828, -0.01562, -0.2656), (-0.8828, -0.01562, -0.2656), (0.9531, 0.2891, -0.3438), (-0.9531, 0.2891, -0.3438), (0.8906, 0.1094, -0.3281), (-0.8906, 0.1094, -0.3281), (0.9375, 0.0625, -0.3359), (-0.9375, 0.0625, -0.3359), (1.0, 0.125, -0.3672), (-1.0, 0.125, -0.3672), (0.9609, 0.1719, -0.3516), (-0.9609, 0.1719, -0.3516), (1.016, 0.2344, -0.375), (-1.016, 0.2344, -0.375), (1.055, 0.1875, -0.3828), (-1.055, 0.1875, -0.3828), (1.109, 0.2109, -0.3906), (-1.109, 0.2109, -0.3906), (1.086, 0.2734, -0.3906), (-1.086, 0.2734, -0.3906), (1.023, 0.4375, -0.4844), (-1.023, 0.4375, -0.4844), (1.25, 0.4688, -0.5469), (-1.25, 0.4688, -0.5469), (1.367, 0.2969, -0.5), (-1.367, 0.2969, -0.5), (1.312, 0.05469, -0.5312), (-1.312, 0.05469, -0.5312), (1.039, -0.08594, -0.4922), (-1.039, -0.08594, -0.4922), (0.7891, -0.125, -0.3281), (-0.7891, -0.125, -0.3281), (0.8594, 0.3828, -0.3828), (-0.8594, 0.3828, -0.3828)], [], [(46, 0, 2, 44), (3, 1, 47, 45), (44, 2, 4, 42), (5, 3, 45, 43), (2, 8, 6, 4), (7, 9, 3, 5), (0, 10, 8, 2), (9, 11, 1, 3), (10, 12, 14, 8), (15, 13, 11, 9), (8, 14, 16, 6), (17, 15, 9, 7), (14, 20, 18, 16), (19, 21, 15, 17), (12, 22, 20, 14), (21, 23, 13, 15), (22, 24, 26, 20), (27, 25, 23, 21), (20, 26, 28, 18), (29, 27, 21, 19), (26, 32, 30, 28), (31, 33, 27, 29), (24, 34, 32, 26), (33, 35, 25, 27), (34, 36, 38, 32), (39, 37, 35, 33), (32, 38, 40, 30), (41, 39, 33, 31), (38, 44, 42, 40), (43, 45, 39, 41), (36, 46, 44, 38), (45, 47, 37, 39), (46, 36, 50, 48), (51, 37, 47, 49), (36, 34, 52, 50), (53, 35, 37, 51), (34, 24, 54, 52), (55, 25, 35, 53), (24, 22, 56, 54), (57, 23, 25, 55), (22, 12, 58, 56), (59, 13, 23, 57), (12, 10, 62, 58), (63, 11, 13, 59), (10, 0, 64, 62), (65, 1, 11, 63), (0, 46, 48, 64), (49, 47, 1, 65), (60, 64, 48), (49, 65, 61), (62, 64, 60), (61, 65, 63), (60, 58, 62), (63, 59, 61), (60, 56, 58), (59, 57, 61), (60, 54, 56), (57, 55, 61), (60, 52, 54), (55, 53, 61), (60, 50, 52), (53, 51, 61), (60, 48, 50), (51, 49, 61), (88, 173, 175, 90), (175, 174, 89, 90), (86, 171, 173, 88), (174, 172, 87, 89), (84, 169, 171, 86), (172, 170, 85, 87), (82, 167, 169, 84), (170, 168, 83, 85), (80, 165, 167, 82), (168, 166, 81, 83), (78, 91, 145, 163), (146, 92, 79, 164), (91, 93, 147, 145), (148, 94, 92, 146), (93, 95, 149, 147), (150, 96, 94, 148), (95, 97, 151, 149), (152, 98, 96, 150), (97, 99, 153, 151), (154, 100, 98, 152), (99, 101, 155, 153), (156, 102, 100, 154), (101, 103, 157, 155), (158, 104, 102, 156), (103, 105, 159, 157), (160, 106, 104, 158), (105, 107, 161, 159), (162, 108, 106, 160), (107, 66, 67, 161), (67, 66, 108, 162), (109, 127, 159, 161), (160, 128, 110, 162), (127, 178, 157, 159), (158, 179, 128, 160), (125, 155, 157, 178), (158, 156, 126, 179), (123, 153, 155, 125), (156, 154, 124, 126), (121, 151, 153, 123), (154, 152, 122, 124), (119, 149, 151, 121), (152, 150, 120, 122), (117, 147, 149, 119), (150, 148, 118, 120), (115, 145, 147, 117), (148, 146, 116, 118), (113, 163, 145, 115), (146, 164, 114, 116), (113, 180, 176, 163), (176, 181, 114, 164), (109, 161, 67, 111), (67, 162, 110, 112), (111, 67, 177, 182), (177, 67, 112, 183), (176, 180, 182, 177), (183, 181, 176, 177), (134, 136, 175, 173), (175, 136, 135, 174), (132, 134, 173, 171), (174, 135, 133, 172), (130, 132, 171, 169), (172, 133, 131, 170), (165, 186, 184, 167), (185, 187, 166, 168), (130, 169, 167, 184), (168, 170, 131, 185), (143, 189, 188, 186), (188, 189, 144, 187), (184, 186, 188, 68), (188, 187, 185, 68), (129, 130, 184, 68), (185, 131, 129, 68), (141, 192, 190, 143), (191, 193, 142, 144), (139, 194, 192, 141), (193, 195, 140, 142), (138, 196, 194, 139), (195, 197, 138, 140), (137, 70, 196, 138), (197, 70, 137, 138), (189, 143, 190, 69), (191, 144, 189, 69), (69, 190, 205, 207), (206, 191, 69, 207), (70, 198, 199, 196), (200, 198, 70, 197), (196, 199, 201, 194), (202, 200, 197, 195), (194, 201, 203, 192), (204, 202, 195, 193), (192, 203, 205, 190), (206, 204, 193, 191), (198, 203, 201, 199), (202, 204, 198, 200), (198, 207, 205, 203), (206, 207, 198, 204), (138, 139, 163, 176), (164, 140, 138, 176), (139, 141, 210, 163), (211, 142, 140, 164), (141, 143, 212, 210), (213, 144, 142, 211), (143, 186, 165, 212), (166, 187, 144, 213), (80, 208, 212, 165), (213, 209, 81, 166), (208, 214, 210, 212), (211, 215, 209, 213), (78, 163, 210, 214), (211, 164, 79, 215), (130, 129, 71, 221), (71, 129, 131, 222), (132, 130, 221, 219), (222, 131, 133, 220), (134, 132, 219, 217), (220, 133, 135, 218), (136, 134, 217, 216), (218, 135, 136, 216), (216, 217, 228, 230), (229, 218, 216, 230), (217, 219, 226, 228), (227, 220, 218, 229), (219, 221, 224, 226), (225, 222, 220, 227), (221, 71, 223, 224), (223, 71, 222, 225), (223, 230, 228, 224), (229, 230, 223, 225), (224, 228, 226), (227, 229, 225), (182, 180, 233, 231), (234, 181, 183, 232), (111, 182, 231, 253), (232, 183, 112, 254), (109, 111, 253, 255), (254, 112, 110, 256), (180, 113, 251, 233), (252, 114, 181, 234), (113, 115, 249, 251), (250, 116, 114, 252), (115, 117, 247, 249), (248, 118, 116, 250), (117, 119, 245, 247), (246, 120, 118, 248), (119, 121, 243, 245), (244, 122, 120, 246), (121, 123, 241, 243), (242, 124, 122, 244), (123, 125, 239, 241), (240, 126, 124, 242), (125, 178, 235, 239), (236, 179, 126, 240), (178, 127, 237, 235), (238, 128, 179, 236), (127, 109, 255, 237), (256, 110, 128, 238), (237, 255, 257, 275), (258, 256, 238, 276), (235, 237, 275, 277), (276, 238, 236, 278), (239, 235, 277, 273), (278, 236, 240, 274), (241, 239, 273, 271), (274, 240, 242, 272), (243, 241, 271, 269), (272, 242, 244, 270), (245, 243, 269, 267), (270, 244, 246, 268), (247, 245, 267, 265), (268, 246, 248, 266), (249, 247, 265, 263), (266, 248, 250, 264), (251, 249, 263, 261), (264, 250, 252, 262), (233, 251, 261, 279), (262, 252, 234, 280), (255, 253, 259, 257), (260, 254, 256, 258), (253, 231, 281, 259), (282, 232, 254, 260), (231, 233, 279, 281), (280, 234, 232, 282), (66, 107, 283, 72), (284, 108, 66, 72), (107, 105, 285, 283), (286, 106, 108, 284), (105, 103, 287, 285), (288, 104, 106, 286), (103, 101, 289, 287), (290, 102, 104, 288), (101, 99, 291, 289), (292, 100, 102, 290), (99, 97, 293, 291), (294, 98, 100, 292), (97, 95, 295, 293), (296, 96, 98, 294), (95, 93, 297, 295), (298, 94, 96, 296), (93, 91, 299, 297), (300, 92, 94, 298), (307, 308, 327, 337), (328, 308, 307, 338), (306, 307, 337, 335), (338, 307, 306, 336), (305, 306, 335, 339), (336, 306, 305, 340), (88, 90, 305, 339), (305, 90, 89, 340), (86, 88, 339, 333), (340, 89, 87, 334), (84, 86, 333, 329), (334, 87, 85, 330), (82, 84, 329, 331), (330, 85, 83, 332), (329, 335, 337, 331), (338, 336, 330, 332), (329, 333, 339, 335), (340, 334, 330, 336), (325, 331, 337, 327), (338, 332, 326, 328), (80, 82, 331, 325), (332, 83, 81, 326), (208, 341, 343, 214), (344, 342, 209, 215), (80, 325, 341, 208), (342, 326, 81, 209), (78, 214, 343, 345), (344, 215, 79, 346), (78, 345, 299, 91), (300, 346, 79, 92), (76, 323, 351, 303), (352, 324, 76, 303), (303, 351, 349, 77), (350, 352, 303, 77), (77, 349, 347, 304), (348, 350, 77, 304), (304, 347, 327, 308), (328, 348, 304, 308), (325, 327, 347, 341), (348, 328, 326, 342), (295, 297, 317, 309), (318, 298, 296, 310), (75, 315, 323, 76), (324, 316, 75, 76), (301, 357, 355, 302), (356, 358, 301, 302), (302, 355, 353, 74), (354, 356, 302, 74), (74, 353, 315, 75), (316, 354, 74, 75), (291, 293, 361, 363), (362, 294, 292, 364), (363, 361, 367, 365), (368, 362, 364, 366), (365, 367, 369, 371), (370, 368, 366, 372), (371, 369, 375, 373), (376, 370, 372, 374), (313, 377, 373, 375), (374, 378, 314, 376), (315, 353, 373, 377), (374, 354, 316, 378), (353, 355, 371, 373), (372, 356, 354, 374), (355, 357, 365, 371), (366, 358, 356, 372), (357, 359, 363, 365), (364, 360, 358, 366), (289, 291, 363, 359), (364, 292, 290, 360), (73, 359, 357, 301), (358, 360, 73, 301), (283, 285, 287, 289), (288, 286, 284, 290), (283, 289, 359, 73), (360, 290, 284, 73), (72, 283, 73), (73, 284, 72), (293, 295, 309, 361), (310, 296, 294, 362), (309, 311, 367, 361), (368, 312, 310, 362), (311, 381, 369, 367), (370, 382, 312, 368), (313, 375, 369, 381), (370, 376, 314, 382), (347, 349, 385, 383), (386, 350, 348, 384), (317, 383, 385, 319), (386, 384, 318, 320), (297, 299, 383, 317), (384, 300, 298, 318), (299, 343, 341, 383), (342, 344, 300, 384), (341, 347, 383), (384, 348, 342), (299, 345, 343), (344, 346, 300), (313, 321, 379, 377), (380, 322, 314, 378), (315, 377, 379, 323), (380, 378, 316, 324), (319, 385, 379, 321), (380, 386, 320, 322), (349, 351, 379, 385), (380, 352, 350, 386), (323, 379, 351), (352, 380, 324), (399, 387, 413, 401), (414, 388, 400, 402), (399, 401, 403, 397), (404, 402, 400, 398), (397, 403, 405, 395), (406, 404, 398, 396), (395, 405, 407, 393), (408, 406, 396, 394), (393, 407, 409, 391), (410, 408, 394, 392), (391, 409, 411, 389), (412, 410, 392, 390), (409, 419, 417, 411), (418, 420, 410, 412), (407, 421, 419, 409), (420, 422, 408, 410), (405, 423, 421, 407), (422, 424, 406, 408), (403, 425, 423, 405), (424, 426, 404, 406), (401, 427, 425, 403), (426, 428, 402, 404), (401, 413, 415, 427), (416, 414, 402, 428), (317, 319, 443, 441), (444, 320, 318, 442), (319, 389, 411, 443), (412, 390, 320, 444), (309, 317, 441, 311), (442, 318, 310, 312), (381, 429, 413, 387), (414, 430, 382, 388), (411, 417, 439, 443), (440, 418, 412, 444), (437, 445, 443, 439), (444, 446, 438, 440), (433, 445, 437, 435), (438, 446, 434, 436), (431, 447, 445, 433), (446, 448, 432, 434), (429, 447, 431, 449), (432, 448, 430, 450), (413, 429, 449, 415), (450, 430, 414, 416), (311, 447, 429, 381), (430, 448, 312, 382), (311, 441, 445, 447), (446, 442, 312, 448), (441, 443, 445), (446, 444, 442), (415, 449, 451, 475), (452, 450, 416, 476), (449, 431, 461, 451), (462, 432, 450, 452), (431, 433, 459, 461), (460, 434, 432, 462), (433, 435, 457, 459), (458, 436, 434, 460), (435, 437, 455, 457), (456, 438, 436, 458), (437, 439, 453, 455), (454, 440, 438, 456), (439, 417, 473, 453), (474, 418, 440, 454), (427, 415, 475, 463), (476, 416, 428, 464), (425, 427, 463, 465), (464, 428, 426, 466), (423, 425, 465, 467), (466, 426, 424, 468), (421, 423, 467, 469), (468, 424, 422, 470), (419, 421, 469, 471), (470, 422, 420, 472), (417, 419, 471, 473), (472, 420, 418, 474), (457, 455, 479, 477), (480, 456, 458, 478), (477, 479, 481, 483), (482, 480, 478, 484), (483, 481, 487, 485), (488, 482, 484, 486), (485, 487, 489, 491), (490, 488, 486, 492), (463, 475, 485, 491), (486, 476, 464, 492), (451, 483, 485, 475), (486, 484, 452, 476), (451, 461, 477, 483), (478, 462, 452, 484), (457, 477, 461, 459), (462, 478, 458, 460), (453, 473, 479, 455), (480, 474, 454, 456), (471, 481, 479, 473), (480, 482, 472, 474), (469, 487, 481, 471), (482, 488, 470, 472), (467, 489, 487, 469), (488, 490, 468, 470), (465, 491, 489, 467), (490, 492, 466, 468), (463, 491, 465), (466, 492, 464), (391, 389, 503, 501), (504, 390, 392, 502), (393, 391, 501, 499), (502, 392, 394, 500), (395, 393, 499, 497), (500, 394, 396, 498), (397, 395, 497, 495), (498, 396, 398, 496), (399, 397, 495, 493), (496, 398, 400, 494), (387, 399, 493, 505), (494, 400, 388, 506), (493, 501, 503, 505), (504, 502, 494, 506), (493, 495, 499, 501), (500, 496, 494, 502), (495, 497, 499), (500, 498, 496), (313, 381, 387, 505), (388, 382, 314, 506), (313, 505, 503, 321), (504, 506, 314, 322), (319, 321, 503, 389), (504, 322, 320, 390)])
me_suzanne.use_remesh_preserve_volume = False
me_suzanne.use_remesh_preserve_attributes = False
me_suzanne.use_mirror_vertex_groups = False
me_suzanne.update()
me_plane = bpy.data.meshes.new('Plane')
me_plane.from_pydata([(1.0, -0.7611, 0.0), (-1.0, -0.7611, 0.0), (1.0, 1.0, 0.0), (-1.0, 1.0, 0.0)], [], [(1, 0, 2, 3)])
me_plane.use_remesh_preserve_volume = False
me_plane.use_remesh_preserve_attributes = False
me_plane.use_mirror_vertex_groups = False
me_plane.update()
me_cube = bpy.data.meshes.new('Cube')
me_cube.from_pydata([(1.0, 0.7993, -1.0), (1.0, -1.0, -1.0), (-1.0, -1.0, -1.0), (1.0, 0.7993, -1.964e-07), (1.0, -1.0, -1.192e-07), (-1.0, -1.0, -1.192e-07), (-1.0, 0.7993, -1.964e-07), (-1.0, 0.7993, -1.0)], [], [(3, 6, 5, 4), (0, 3, 4, 1), (1, 4, 5, 2), (5, 6, 7, 2), (3, 0, 7, 6)])
me_cube.materials.append(mat_material)
me_cube.use_remesh_preserve_volume = False
me_cube.use_remesh_preserve_attributes = False
me_cube.use_mirror_vertex_groups = False
me_cube.update()
me_cameramesh_005 = bpy.data.meshes.new('CameraMesh.005')
me_cameramesh_005.from_pydata([(0.0, 0.0, 0.0), (0.5, 0.4, 1.1), (-0.5, 0.4, 1.1), (-0.5, -0.4, 1.1), (0.5, -0.4, 1.1), (-0.3, -0.4, 1.1), (0.3, -0.4, 1.1), (-0.2804, -0.3759, 1.1), (0.0, -0.8, 1.1), (0.4673, -0.3759, 1.1), (-0.4673, -0.3759, 1.1), (-0.4673, 0.3717, 1.1), (0.4673, 0.3717, 1.1), (0.2804, -0.3759, 1.1), (-0.03333, 0.0, 0.07333), (-0.4833, 0.36, 1.063), (-0.4833, -0.36, 1.063), (0.03333, 0.0, 0.07333), (0.4833, 0.36, 1.063), (0.4833, -0.36, 1.063), (5.96e-10, -0.032, 0.088), (-0.45, -0.392, 1.078), (0.45, -0.392, 1.078), (-0.27, -0.392, 1.078), (0.27, -0.392, 1.078), (0.0, 0.02667, 0.07333), (0.45, 0.3867, 1.063), (-0.45, 0.3867, 1.063)], [], [(6, 8, 5), (2, 1, 12, 11), (6, 4, 9, 13), (3, 5, 7, 10), (6, 5, 7, 13), (1, 4, 9, 12), (2, 3, 10, 11), (2, 0, 14, 15), (3, 2, 15, 16), (3, 0, 14, 16), (4, 0, 17, 19), (0, 1, 18, 17), (4, 1, 18, 19), (5, 6, 24, 23), (5, 3, 21, 23), (0, 4, 22, 20), (4, 6, 24, 22), (0, 3, 21, 20), (1, 0, 25, 26), (1, 2, 27, 26), (0, 2, 27, 25), (11, 15, 27), (12, 18, 26), (22, 9, 19), (21, 10, 16), (10, 7, 23, 21), (13, 9, 22, 24), (13, 7, 23, 24), (11, 10, 16, 15), (11, 12, 26, 27), (12, 9, 19, 18), (6, 24, 8), (5, 23, 8), (23, 8, 24), (20, 17, 25, 14), (16, 14, 20, 21), (15, 14, 25, 27), (19, 17, 20, 22), (17, 18, 26, 25)])
me_cameramesh_005.materials.append(mat_material_006)
me_cameramesh_005.use_remesh_preserve_volume = False
me_cameramesh_005.use_remesh_preserve_attributes = False
me_cameramesh_005.use_mirror_vertex_groups = False
me_cameramesh_005.update()
me_cylinder_005 = bpy.data.meshes.new('Cylinder.005')
me_cylinder_005.from_pydata([(7.432e-08, 0.1, 0.0), (7.432e-08, 0.1, 2.0), (0.03827, 0.09239, 0.0), (0.03827, 0.09239, 2.0), (0.07071, 0.07071, 0.0), (0.07071, 0.07071, 2.0), (0.09239, 0.03827, 0.0), (0.09239, 0.03827, 2.0), (0.1, -4.371e-09, 0.0), (0.1, -4.371e-09, 2.0), (0.09239, -0.03827, 0.0), (0.09239, -0.03827, 2.0), (0.07071, -0.07071, 0.0), (0.07071, -0.07071, 2.0), (0.03827, -0.09239, 0.0), (0.03827, -0.09239, 2.0), (8.942e-08, -0.1, 0.0), (8.942e-08, -0.1, 2.0), (-0.03827, -0.09239, 0.0), (-0.03827, -0.09239, 2.0), (-0.07071, -0.07071, 0.0), (-0.07071, -0.07071, 2.0), (-0.09239, -0.03827, 0.0), (-0.09239, -0.03827, 2.0), (-0.1, 1.192e-09, 0.0), (-0.1, 1.192e-09, 2.0), (-0.09239, 0.03827, 0.0), (-0.09239, 0.03827, 2.0), (-0.07071, 0.07071, 0.0), (-0.07071, 0.07071, 2.0), (-0.03827, 0.09239, 0.0), (-0.03827, 0.09239, 2.0), (5.888e-08, 0.2053, 2.0), (0.07855, 0.1896, 2.0), (0.1451, 0.1451, 2.0), (0.1896, 0.07855, 2.0), (0.2053, -8.703e-09, 2.0), (0.1896, -0.07855, 2.0), (0.1451, -0.1451, 2.0), (0.07855, -0.1896, 2.0), (8.987e-08, -0.2053, 2.0), (-0.07855, -0.1896, 2.0), (-0.1451, -0.1451, 2.0), (-0.1896, -0.07855, 2.0), (-0.2053, 2.716e-09, 2.0), (-0.1896, 0.07855, 2.0), (-0.1451, 0.1451, 2.0), (-0.07855, 0.1896, 2.0), (5.716e-08, 3.492e-10, 2.4), (7.855e-08, 0.07571, -0.01629), (0.02897, 0.06995, -0.01629), (0.05353, 0.05353, -0.01629), (0.06995, 0.02897, -0.01629), (0.07571, -3.309e-09, -0.01629), (0.06995, -0.02897, -0.01629), (0.05353, -0.05353, -0.01629), (0.02897, -0.06995, -0.01629), (8.998e-08, -0.07571, -0.01629), (-0.02897, -0.06995, -0.01629), (-0.05353, -0.05353, -0.01629), (-0.06995, -0.02897, -0.01629), (-0.07571, 9.028e-10, -0.01629), (-0.06995, 0.02897, -0.01629), (-0.05353, 0.05353, -0.01629), (-0.02897, 0.06995, -0.01629)], [], [(0, 1, 3, 2), (2, 3, 5, 4), (4, 5, 7, 6), (6, 7, 9, 8), (8, 9, 11, 10), (10, 11, 13, 12), (12, 13, 15, 14), (14, 15, 17, 16), (16, 17, 19, 18), (18, 19, 21, 20), (20, 21, 23, 22), (22, 23, 25, 24), (24, 25, 27, 26), (26, 27, 29, 28), (23, 21, 42, 43), (30, 31, 1, 0), (28, 29, 31, 30), (2, 4, 51, 50), (7, 5, 34, 35), (29, 27, 45, 46), (13, 11, 37, 38), (19, 17, 40, 41), (25, 23, 43, 44), (9, 7, 35, 36), (31, 29, 46, 47), (15, 13, 38, 39), (21, 19, 41, 42), (5, 3, 33, 34), (27, 25, 44, 45), (11, 9, 36, 37), (1, 31, 47, 32), (3, 1, 32, 33), (17, 15, 39, 40), (39, 38, 48), (37, 36, 48), (32, 47, 48), (35, 34, 48), (46, 45, 48), (33, 32, 48), (44, 43, 48), (42, 41, 48), (40, 39, 48), (38, 37, 48), (36, 35, 48), (47, 46, 48), (34, 33, 48), (45, 44, 48), (43, 42, 48), (41, 40, 48), (49, 50, 51, 52, 53, 54, 55, 56, 57, 58, 59, 60, 61, 62, 63, 64), (24, 26, 62, 61), (8, 10, 54, 53), (30, 0, 49, 64), (0, 2, 50, 49), (14, 16, 57, 56), (20, 22, 60, 59), (4, 6, 52, 51), (26, 28, 63, 62), (10, 12, 55, 54), (16, 18, 58, 57), (22, 24, 61, 60), (6, 8, 53, 52), (28, 30, 64, 63), (12, 14, 56, 55), (18, 20, 59, 58)])
me_cylinder_005.polygons.foreach_set('use_smooth', [True] * 65)
me_cylinder_005.materials.append(mat_material_005)
me_cylinder_005.use_remesh_preserve_volume = False
me_cylinder_005.use_remesh_preserve_attributes = False
me_cylinder_005.use_mirror_vertex_groups = False
me_cylinder_005.update()
me_cylinder_004 = bpy.data.meshes.new('Cylinder.004')
me_cylinder_004.from_pydata([(7.432e-08, 0.1, 0.0), (7.432e-08, 0.1, 2.0), (0.03827, 0.09239, 0.0), (0.03827, 0.09239, 2.0), (0.07071, 0.07071, 0.0), (0.07071, 0.07071, 2.0), (0.09239, 0.03827, 0.0), (0.09239, 0.03827, 2.0), (0.1, -4.371e-09, 0.0), (0.1, -4.371e-09, 2.0), (0.09239, -0.03827, 0.0), (0.09239, -0.03827, 2.0), (0.07071, -0.07071, 0.0), (0.07071, -0.07071, 2.0), (0.03827, -0.09239, 0.0), (0.03827, -0.09239, 2.0), (8.942e-08, -0.1, 0.0), (8.942e-08, -0.1, 2.0), (-0.03827, -0.09239, 0.0), (-0.03827, -0.09239, 2.0), (-0.07071, -0.07071, 0.0), (-0.07071, -0.07071, 2.0), (-0.09239, -0.03827, 0.0), (-0.09239, -0.03827, 2.0), (-0.1, 1.192e-09, 0.0), (-0.1, 1.192e-09, 2.0), (-0.09239, 0.03827, 0.0), (-0.09239, 0.03827, 2.0), (-0.07071, 0.07071, 0.0), (-0.07071, 0.07071, 2.0), (-0.03827, 0.09239, 0.0), (-0.03827, 0.09239, 2.0), (5.888e-08, 0.2053, 2.0), (0.07855, 0.1896, 2.0), (0.1451, 0.1451, 2.0), (0.1896, 0.07855, 2.0), (0.2053, -8.703e-09, 2.0), (0.1896, -0.07855, 2.0), (0.1451, -0.1451, 2.0), (0.07855, -0.1896, 2.0), (8.987e-08, -0.2053, 2.0), (-0.07855, -0.1896, 2.0), (-0.1451, -0.1451, 2.0), (-0.1896, -0.07855, 2.0), (-0.2053, 2.716e-09, 2.0), (-0.1896, 0.07855, 2.0), (-0.1451, 0.1451, 2.0), (-0.07855, 0.1896, 2.0), (5.716e-08, 3.492e-10, 2.4), (7.855e-08, 0.07571, -0.01629), (0.02897, 0.06995, -0.01629), (0.05353, 0.05353, -0.01629), (0.06995, 0.02897, -0.01629), (0.07571, -3.309e-09, -0.01629), (0.06995, -0.02897, -0.01629), (0.05353, -0.05353, -0.01629), (0.02897, -0.06995, -0.01629), (8.998e-08, -0.07571, -0.01629), (-0.02897, -0.06995, -0.01629), (-0.05353, -0.05353, -0.01629), (-0.06995, -0.02897, -0.01629), (-0.07571, 9.028e-10, -0.01629), (-0.06995, 0.02897, -0.01629), (-0.05353, 0.05353, -0.01629), (-0.02897, 0.06995, -0.01629)], [], [(0, 1, 3, 2), (2, 3, 5, 4), (4, 5, 7, 6), (6, 7, 9, 8), (8, 9, 11, 10), (10, 11, 13, 12), (12, 13, 15, 14), (14, 15, 17, 16), (16, 17, 19, 18), (18, 19, 21, 20), (20, 21, 23, 22), (22, 23, 25, 24), (24, 25, 27, 26), (26, 27, 29, 28), (23, 21, 42, 43), (30, 31, 1, 0), (28, 29, 31, 30), (2, 4, 51, 50), (7, 5, 34, 35), (29, 27, 45, 46), (13, 11, 37, 38), (19, 17, 40, 41), (25, 23, 43, 44), (9, 7, 35, 36), (31, 29, 46, 47), (15, 13, 38, 39), (21, 19, 41, 42), (5, 3, 33, 34), (27, 25, 44, 45), (11, 9, 36, 37), (1, 31, 47, 32), (3, 1, 32, 33), (17, 15, 39, 40), (39, 38, 48), (37, 36, 48), (32, 47, 48), (35, 34, 48), (46, 45, 48), (33, 32, 48), (44, 43, 48), (42, 41, 48), (40, 39, 48), (38, 37, 48), (36, 35, 48), (47, 46, 48), (34, 33, 48), (45, 44, 48), (43, 42, 48), (41, 40, 48), (49, 50, 51, 52, 53, 54, 55, 56, 57, 58, 59, 60, 61, 62, 63, 64), (24, 26, 62, 61), (8, 10, 54, 53), (30, 0, 49, 64), (0, 2, 50, 49), (14, 16, 57, 56), (20, 22, 60, 59), (4, 6, 52, 51), (26, 28, 63, 62), (10, 12, 55, 54), (16, 18, 58, 57), (22, 24, 61, 60), (6, 8, 53, 52), (28, 30, 64, 63), (12, 14, 56, 55), (18, 20, 59, 58)])
me_cylinder_004.polygons.foreach_set('use_smooth', [True] * 65)
me_cylinder_004.materials.append(mat_material_003)
me_cylinder_004.use_remesh_preserve_volume = False
me_cylinder_004.use_remesh_preserve_attributes = False
me_cylinder_004.use_mirror_vertex_groups = False
me_cylinder_004.update()
me_cylinder_003 = bpy.data.meshes.new('Cylinder.003')
me_cylinder_003.from_pydata([(7.432e-08, 0.1, 0.0), (7.432e-08, 0.1, 2.0), (0.03827, 0.09239, 0.0), (0.03827, 0.09239, 2.0), (0.07071, 0.07071, 0.0), (0.07071, 0.07071, 2.0), (0.09239, 0.03827, 0.0), (0.09239, 0.03827, 2.0), (0.1, -4.371e-09, 0.0), (0.1, -4.371e-09, 2.0), (0.09239, -0.03827, 0.0), (0.09239, -0.03827, 2.0), (0.07071, -0.07071, 0.0), (0.07071, -0.07071, 2.0), (0.03827, -0.09239, 0.0), (0.03827, -0.09239, 2.0), (8.942e-08, -0.1, 0.0), (8.942e-08, -0.1, 2.0), (-0.03827, -0.09239, 0.0), (-0.03827, -0.09239, 2.0), (-0.07071, -0.07071, 0.0), (-0.07071, -0.07071, 2.0), (-0.09239, -0.03827, 0.0), (-0.09239, -0.03827, 2.0), (-0.1, 1.192e-09, 0.0), (-0.1, 1.192e-09, 2.0), (-0.09239, 0.03827, 0.0), (-0.09239, 0.03827, 2.0), (-0.07071, 0.07071, 0.0), (-0.07071, 0.07071, 2.0), (-0.03827, 0.09239, 0.0), (-0.03827, 0.09239, 2.0), (5.888e-08, 0.2053, 2.0), (0.07855, 0.1896, 2.0), (0.1451, 0.1451, 2.0), (0.1896, 0.07855, 2.0), (0.2053, -8.703e-09, 2.0), (0.1896, -0.07855, 2.0), (0.1451, -0.1451, 2.0), (0.07855, -0.1896, 2.0), (8.987e-08, -0.2053, 2.0), (-0.07855, -0.1896, 2.0), (-0.1451, -0.1451, 2.0), (-0.1896, -0.07855, 2.0), (-0.2053, 2.716e-09, 2.0), (-0.1896, 0.07855, 2.0), (-0.1451, 0.1451, 2.0), (-0.07855, 0.1896, 2.0), (5.716e-08, 3.492e-10, 2.4), (7.855e-08, 0.07571, -0.01629), (0.02897, 0.06995, -0.01629), (0.05353, 0.05353, -0.01629), (0.06995, 0.02897, -0.01629), (0.07571, -3.309e-09, -0.01629), (0.06995, -0.02897, -0.01629), (0.05353, -0.05353, -0.01629), (0.02897, -0.06995, -0.01629), (8.998e-08, -0.07571, -0.01629), (-0.02897, -0.06995, -0.01629), (-0.05353, -0.05353, -0.01629), (-0.06995, -0.02897, -0.01629), (-0.07571, 9.028e-10, -0.01629), (-0.06995, 0.02897, -0.01629), (-0.05353, 0.05353, -0.01629), (-0.02897, 0.06995, -0.01629)], [], [(0, 1, 3, 2), (2, 3, 5, 4), (4, 5, 7, 6), (6, 7, 9, 8), (8, 9, 11, 10), (10, 11, 13, 12), (12, 13, 15, 14), (14, 15, 17, 16), (16, 17, 19, 18), (18, 19, 21, 20), (20, 21, 23, 22), (22, 23, 25, 24), (24, 25, 27, 26), (26, 27, 29, 28), (23, 21, 42, 43), (30, 31, 1, 0), (28, 29, 31, 30), (2, 4, 51, 50), (7, 5, 34, 35), (29, 27, 45, 46), (13, 11, 37, 38), (19, 17, 40, 41), (25, 23, 43, 44), (9, 7, 35, 36), (31, 29, 46, 47), (15, 13, 38, 39), (21, 19, 41, 42), (5, 3, 33, 34), (27, 25, 44, 45), (11, 9, 36, 37), (1, 31, 47, 32), (3, 1, 32, 33), (17, 15, 39, 40), (39, 38, 48), (37, 36, 48), (32, 47, 48), (35, 34, 48), (46, 45, 48), (33, 32, 48), (44, 43, 48), (42, 41, 48), (40, 39, 48), (38, 37, 48), (36, 35, 48), (47, 46, 48), (34, 33, 48), (45, 44, 48), (43, 42, 48), (41, 40, 48), (49, 50, 51, 52, 53, 54, 55, 56, 57, 58, 59, 60, 61, 62, 63, 64), (24, 26, 62, 61), (8, 10, 54, 53), (30, 0, 49, 64), (0, 2, 50, 49), (14, 16, 57, 56), (20, 22, 60, 59), (4, 6, 52, 51), (26, 28, 63, 62), (10, 12, 55, 54), (16, 18, 58, 57), (22, 24, 61, 60), (6, 8, 53, 52), (28, 30, 64, 63), (12, 14, 56, 55), (18, 20, 59, 58)])
me_cylinder_003.polygons.foreach_set('use_smooth', [True] * 65)
me_cylinder_003.materials.append(mat_material_001)
me_cylinder_003.use_remesh_preserve_volume = False
me_cylinder_003.use_remesh_preserve_attributes = False
me_cylinder_003.use_mirror_vertex_groups = False
me_cylinder_003.update()
me_cameramesh_001 = bpy.data.meshes.new('CameraMesh.001')
me_cameramesh_001.from_pydata([(0.0, 0.0, 0.0), (0.5, 0.4, 1.1), (-0.5, 0.4, 1.1), (-0.5, -0.4, 1.1), (0.5, -0.4, 1.1), (-0.3, -0.4, 1.1), (0.3, -0.4, 1.1), (-0.2804, -0.3759, 1.1), (0.0, -0.8, 1.1), (0.4673, -0.3759, 1.1), (-0.4673, -0.3759, 1.1), (-0.4673, 0.3717, 1.1), (0.4673, 0.3717, 1.1), (0.2804, -0.3759, 1.1), (-0.03333, 0.0, 0.07333), (-0.4833, 0.36, 1.063), (-0.4833, -0.36, 1.063), (0.03333, 0.0, 0.07333), (0.4833, 0.36, 1.063), (0.4833, -0.36, 1.063), (5.96e-10, -0.032, 0.088), (-0.45, -0.392, 1.078), (0.45, -0.392, 1.078), (-0.27, -0.392, 1.078), (0.27, -0.392, 1.078), (0.0, 0.02667, 0.07333), (0.45, 0.3867, 1.063), (-0.45, 0.3867, 1.063)], [], [(6, 8, 5), (2, 1, 12, 11), (6, 4, 9, 13), (3, 5, 7, 10), (6, 5, 7, 13), (1, 4, 9, 12), (2, 3, 10, 11), (2, 0, 14, 15), (3, 2, 15, 16), (3, 0, 14, 16), (4, 0, 17, 19), (0, 1, 18, 17), (4, 1, 18, 19), (5, 6, 24, 23), (5, 3, 21, 23), (0, 4, 22, 20), (4, 6, 24, 22), (0, 3, 21, 20), (1, 0, 25, 26), (1, 2, 27, 26), (0, 2, 27, 25), (11, 15, 27), (12, 18, 26), (22, 9, 19), (21, 10, 16), (10, 7, 23, 21), (13, 9, 22, 24), (13, 7, 23, 24), (11, 10, 16, 15), (11, 12, 26, 27), (12, 9, 19, 18), (6, 24, 8), (5, 23, 8), (23, 8, 24), (20, 17, 25, 14), (16, 14, 20, 21), (15, 14, 25, 27), (19, 17, 20, 22), (17, 18, 26, 25)])
me_cameramesh_001.materials.append(mat_material_003)
me_cameramesh_001.use_remesh_preserve_volume = False
me_cameramesh_001.use_remesh_preserve_attributes = False
me_cameramesh_001.use_mirror_vertex_groups = False
me_cameramesh_001.update()
me_cameramesh_002 = bpy.data.meshes.new('CameraMesh.002')
me_cameramesh_002.from_pydata([(0.0, 0.0, 0.0), (0.5, 0.4, 1.1), (-0.5, 0.4, 1.1), (-0.5, -0.4, 1.1), (0.5, -0.4, 1.1), (-0.3, -0.4, 1.1), (0.3, -0.4, 1.1), (-0.2804, -0.3759, 1.1), (0.0, -0.8, 1.1), (0.4673, -0.3759, 1.1), (-0.4673, -0.3759, 1.1), (-0.4673, 0.3717, 1.1), (0.4673, 0.3717, 1.1), (0.2804, -0.3759, 1.1), (-0.03333, 0.0, 0.07333), (-0.4833, 0.36, 1.063), (-0.4833, -0.36, 1.063), (0.03333, 0.0, 0.07333), (0.4833, 0.36, 1.063), (0.4833, -0.36, 1.063), (5.96e-10, -0.032, 0.088), (-0.45, -0.392, 1.078), (0.45, -0.392, 1.078), (-0.27, -0.392, 1.078), (0.27, -0.392, 1.078), (0.0, 0.02667, 0.07333), (0.45, 0.3867, 1.063), (-0.45, 0.3867, 1.063)], [], [(6, 8, 5), (2, 1, 12, 11), (6, 4, 9, 13), (3, 5, 7, 10), (6, 5, 7, 13), (1, 4, 9, 12), (2, 3, 10, 11), (2, 0, 14, 15), (3, 2, 15, 16), (3, 0, 14, 16), (4, 0, 17, 19), (0, 1, 18, 17), (4, 1, 18, 19), (5, 6, 24, 23), (5, 3, 21, 23), (0, 4, 22, 20), (4, 6, 24, 22), (0, 3, 21, 20), (1, 0, 25, 26), (1, 2, 27, 26), (0, 2, 27, 25), (11, 15, 27), (12, 18, 26), (22, 9, 19), (21, 10, 16), (10, 7, 23, 21), (13, 9, 22, 24), (13, 7, 23, 24), (11, 10, 16, 15), (11, 12, 26, 27), (12, 9, 19, 18), (6, 24, 8), (5, 23, 8), (23, 8, 24), (20, 17, 25, 14), (16, 14, 20, 21), (15, 14, 25, 27), (19, 17, 20, 22), (17, 18, 26, 25)])
me_cameramesh_002.materials.append(mat_material_005)
me_cameramesh_002.use_remesh_preserve_volume = False
me_cameramesh_002.use_remesh_preserve_attributes = False
me_cameramesh_002.use_mirror_vertex_groups = False
me_cameramesh_002.update()
me_cameramesh = bpy.data.meshes.new('CameraMesh')
me_cameramesh.from_pydata([(0.0, 0.0, 0.0), (0.5, 0.4, 1.1), (-0.5, 0.4, 1.1), (-0.5, -0.4, 1.1), (0.5, -0.4, 1.1), (-0.3, -0.4, 1.1), (0.3, -0.4, 1.1), (-0.2804, -0.3759, 1.1), (0.0, -0.8, 1.1), (0.4673, -0.3759, 1.1), (-0.4673, -0.3759, 1.1), (-0.4673, 0.3717, 1.1), (0.4673, 0.3717, 1.1), (0.2804, -0.3759, 1.1), (-0.03333, 0.0, 0.07333), (-0.4833, 0.36, 1.063), (-0.4833, -0.36, 1.063), (0.03333, 0.0, 0.07333), (0.4833, 0.36, 1.063), (0.4833, -0.36, 1.063), (5.96e-10, -0.032, 0.088), (-0.45, -0.392, 1.078), (0.45, -0.392, 1.078), (-0.27, -0.392, 1.078), (0.27, -0.392, 1.078), (0.0, 0.02667, 0.07333), (0.45, 0.3867, 1.063), (-0.45, 0.3867, 1.063)], [], [(6, 8, 5), (2, 1, 12, 11), (6, 4, 9, 13), (3, 5, 7, 10), (6, 5, 7, 13), (1, 4, 9, 12), (2, 3, 10, 11), (2, 0, 14, 15), (3, 2, 15, 16), (3, 0, 14, 16), (4, 0, 17, 19), (0, 1, 18, 17), (4, 1, 18, 19), (5, 6, 24, 23), (5, 3, 21, 23), (0, 4, 22, 20), (4, 6, 24, 22), (0, 3, 21, 20), (1, 0, 25, 26), (1, 2, 27, 26), (0, 2, 27, 25), (11, 15, 27), (12, 18, 26), (22, 9, 19), (21, 10, 16), (10, 7, 23, 21), (13, 9, 22, 24), (13, 7, 23, 24), (11, 10, 16, 15), (11, 12, 26, 27), (12, 9, 19, 18), (6, 24, 8), (5, 23, 8), (23, 8, 24), (20, 17, 25, 14), (16, 14, 20, 21), (15, 14, 25, 27), (19, 17, 20, 22), (17, 18, 26, 25)])
me_cameramesh.materials.append(mat_material_001)
me_cameramesh.use_remesh_preserve_volume = False
me_cameramesh.use_remesh_preserve_attributes = False
me_cameramesh.use_mirror_vertex_groups = False
me_cameramesh.update()
me_cameramesh_004 = bpy.data.meshes.new('CameraMesh.004')
me_cameramesh_004.from_pydata([(0.0, 0.0, 0.0), (0.5, 0.4, 1.1), (-0.5, 0.4, 1.1), (-0.5, -0.4, 1.1), (0.5, -0.4, 1.1), (-0.3, -0.4, 1.1), (0.3, -0.4, 1.1), (-0.2804, -0.3759, 1.1), (0.0, -0.8, 1.1), (0.4673, -0.3759, 1.1), (-0.4673, -0.3759, 1.1), (-0.4673, 0.3717, 1.1), (0.4673, 0.3717, 1.1), (0.2804, -0.3759, 1.1), (-0.03333, 0.0, 0.07333), (-0.4833, 0.36, 1.063), (-0.4833, -0.36, 1.063), (0.03333, 0.0, 0.07333), (0.4833, 0.36, 1.063), (0.4833, -0.36, 1.063), (5.96e-10, -0.032, 0.088), (-0.45, -0.392, 1.078), (0.45, -0.392, 1.078), (-0.27, -0.392, 1.078), (0.27, -0.392, 1.078), (0.0, 0.02667, 0.07333), (0.45, 0.3867, 1.063), (-0.45, 0.3867, 1.063)], [], [(6, 8, 5), (2, 1, 12, 11), (6, 4, 9, 13), (3, 5, 7, 10), (6, 5, 7, 13), (1, 4, 9, 12), (2, 3, 10, 11), (2, 0, 14, 15), (3, 2, 15, 16), (3, 0, 14, 16), (4, 0, 17, 19), (0, 1, 18, 17), (4, 1, 18, 19), (5, 6, 24, 23), (5, 3, 21, 23), (0, 4, 22, 20), (4, 6, 24, 22), (0, 3, 21, 20), (1, 0, 25, 26), (1, 2, 27, 26), (0, 2, 27, 25), (11, 15, 27), (12, 18, 26), (22, 9, 19), (21, 10, 16), (10, 7, 23, 21), (13, 9, 22, 24), (13, 7, 23, 24), (11, 10, 16, 15), (11, 12, 26, 27), (12, 9, 19, 18), (6, 24, 8), (5, 23, 8), (23, 8, 24), (20, 17, 25, 14), (16, 14, 20, 21), (15, 14, 25, 27), (19, 17, 20, 22), (17, 18, 26, 25)])
me_cameramesh_004.materials.append(mat_material_002)
me_cameramesh_004.use_remesh_preserve_volume = False
me_cameramesh_004.use_remesh_preserve_attributes = False
me_cameramesh_004.use_mirror_vertex_groups = False
me_cameramesh_004.update()
me_cameramesh_003 = bpy.data.meshes.new('CameraMesh.003')
me_cameramesh_003.from_pydata([(0.0, 0.0, -0.1159), (0.5632, 0.4337, 1.1), (-0.5632, 0.4337, 1.1), (-0.5632, -0.4674, 1.1), (0.5632, -0.4674, 1.1), (-0.3493, -0.3781, 1.1), (0.3493, -0.3781, 1.1), (-0.2804, -0.3759, 1.1), (0.0, -0.8438, 1.1), (0.4673, -0.3759, 1.1), (-0.4673, -0.3759, 1.1), (-0.4673, 0.3717, 1.1), (0.4673, 0.3717, 1.1), (0.2804, -0.3759, 1.1), (-0.03333, 0.0, 0.07333), (-0.4833, 0.36, 1.063), (-0.4833, -0.36, 1.063), (0.03333, 0.0, 0.07333), (0.4833, 0.36, 1.063), (0.4833, -0.36, 1.063), (5.96e-10, -0.032, 0.088), (-0.45, -0.392, 1.078), (0.45, -0.392, 1.078), (-0.27, -0.392, 1.078), (0.27, -0.392, 1.078), (0.0, 0.02667, 0.07333), (0.45, 0.3867, 1.063), (-0.45, 0.3867, 1.063)], [], [(6, 8, 5), (2, 1, 12, 11), (6, 4, 9, 13), (3, 5, 7, 10), (6, 5, 7, 13), (1, 4, 9, 12), (2, 3, 10, 11), (2, 0, 14, 15), (3, 2, 15, 16), (3, 0, 14, 16), (4, 0, 17, 19), (0, 1, 18, 17), (4, 1, 18, 19), (5, 6, 24, 23), (5, 3, 21, 23), (0, 4, 22, 20), (4, 6, 24, 22), (0, 3, 21, 20), (1, 0, 25, 26), (1, 2, 27, 26), (0, 2, 27, 25), (11, 15, 27), (12, 18, 26), (22, 9, 19), (21, 10, 16), (10, 7, 23, 21), (13, 9, 22, 24), (13, 7, 23, 24), (11, 10, 16, 15), (11, 12, 26, 27), (12, 9, 19, 18), (6, 24, 8), (5, 23, 8), (23, 8, 24), (20, 17, 25, 14), (16, 14, 20, 21), (15, 14, 25, 27), (19, 17, 20, 22), (17, 18, 26, 25)])
me_cameramesh_003.materials.append(mat_material_004)
me_cameramesh_003.use_remesh_preserve_volume = False
me_cameramesh_003.use_remesh_preserve_attributes = False
me_cameramesh_003.use_mirror_vertex_groups = False
me_cameramesh_003.update()

# ---- curves / text
cu_trajectory5 = bpy.data.curves.new('Trajectory5', 'CURVE')
cu_trajectory5.dimensions = '3D'
_sp = cu_trajectory5.splines.new('BEZIER'); _sp.bezier_points.add(1)
_sp.bezier_points.foreach_set('co', [0.3, 0.9558, 1.526e-07, 1.001, 0.0, 0.0])
_sp.bezier_points.foreach_set('handle_left', [-0.1168, 1.086, 3.839e-07, 1.002, 0.4366, 2.493e-07])
_sp.bezier_points.foreach_set('handle_right', [0.7168, 0.8258, -7.862e-08, 1.001, -0.4366, -2.493e-07])
for _p, _l, _r in zip(_sp.bezier_points, ['ALIGNED', 'ALIGNED'], ['ALIGNED', 'ALIGNED']): _p.handle_left_type = _l; _p.handle_right_type = _r
_sp.order_u = 0
_sp.order_v = 0
_sp.resolution_u = 32
cu_trajectory5.path_duration = 40
cu_trajectory5.use_path = True
cu_trajectory5.use_path_follow = True
cu_trajectory5.use_path_clamp = True
cu_trajectory5.bevel_resolution = 0
cu_trajectory5.resolution_u = 32
cu_trajectory5.eval_time = 40.0
cu_trajectory5.fill_mode = 'HALF'
cu_beziercircle_003 = bpy.data.curves.new('BezierCircle.003', 'CURVE')
cu_beziercircle_003.dimensions = '3D'
_sp = cu_beziercircle_003.splines.new('BEZIER'); _sp.bezier_points.add(1)
_sp.bezier_points.foreach_set('co', [0.3, 1.001, 7.017e-15, 0.3, 0.7015, -1.766e-08])
_sp.bezier_points.foreach_set('handle_left', [0.3002, 1.12, -5.376e-08, 0.2999, 0.8201, -5.347e-08])
_sp.bezier_points.foreach_set('handle_right', [0.2999, 0.8829, 5.376e-08, 0.3002, 0.5829, 1.815e-08])
for _p, _l, _r in zip(_sp.bezier_points, ['ALIGNED', 'ALIGNED'], ['ALIGNED', 'ALIGNED']): _p.handle_left_type = _l; _p.handle_right_type = _r
_sp.order_u = 0
_sp.order_v = 0
cu_beziercircle_003.path_duration = 40
cu_beziercircle_003.use_path = True
cu_beziercircle_003.use_path_follow = True
cu_beziercircle_003.use_path_clamp = True
cu_beziercircle_003.bevel_resolution = 0
cu_beziercircle_003.eval_time = 40.0
cu_beziercircle_003.fill_mode = 'HALF'
cu_trajectory2 = bpy.data.curves.new('Trajectory2', 'CURVE')
cu_trajectory2.dimensions = '3D'
_sp = cu_trajectory2.splines.new('BEZIER'); _sp.bezier_points.add(1)
_sp.bezier_points.foreach_set('co', [-1.192e-07, 1.001, 7.017e-15, -8.941e-08, 0.7015, -1.766e-08])
_sp.bezier_points.foreach_set('handle_left', [0.0001566, 1.12, -5.376e-08, -0.0001569, 0.8201, -5.347e-08])
_sp.bezier_points.foreach_set('handle_right', [-0.0001569, 0.8829, 5.376e-08, 0.0001567, 0.5829, 1.815e-08])
for _p, _l, _r in zip(_sp.bezier_points, ['ALIGNED', 'ALIGNED'], ['ALIGNED', 'ALIGNED']): _p.handle_left_type = _l; _p.handle_right_type = _r
_sp.order_u = 0
_sp.order_v = 0
cu_trajectory2.path_duration = 40
cu_trajectory2.use_path = True
cu_trajectory2.use_path_follow = True
cu_trajectory2.use_path_clamp = True
cu_trajectory2.bevel_resolution = 0
cu_trajectory2.eval_time = 40.0
cu_trajectory2.fill_mode = 'HALF'
cu_trajectory1 = bpy.data.curves.new('Trajectory1', 'CURVE')
cu_trajectory1.dimensions = '3D'
_sp = cu_trajectory1.splines.new('BEZIER'); _sp.bezier_points.add(1)
_sp.bezier_points.foreach_set('co', [0.0, 1.001, 0.0, 0.3, 1.001, 0.0])
_sp.bezier_points.foreach_set('handle_left', [-0.1186, 1.002, -6.073e-08, 0.1814, 1.001, -4.28e-08])
_sp.bezier_points.foreach_set('handle_right', [0.1186, 1.001, 6.073e-08, 0.4186, 1.002, 4.28e-08])
for _p, _l, _r in zip(_sp.bezier_points, ['ALIGNED', 'ALIGNED'], ['ALIGNED', 'ALIGNED']): _p.handle_left_type = _l; _p.handle_right_type = _r
_sp.order_u = 0
_sp.order_v = 0
cu_trajectory1.path_duration = 40
cu_trajectory1.use_path = True
cu_trajectory1.use_path_follow = True
cu_trajectory1.use_path_clamp = True
cu_trajectory1.bevel_resolution = 0
cu_trajectory1.eval_time = 40.0
cu_trajectory1.fill_mode = 'HALF'
cu_trajectory4 = bpy.data.curves.new('Trajectory4', 'CURVE')
cu_trajectory4.dimensions = '3D'
_sp = cu_trajectory4.splines.new('BEZIER'); _sp.bezier_points.add(1)
_sp.bezier_points.foreach_set('co', [0.0, 1.001, 0.0, 0.3, 0.9558, 1.526e-07])
_sp.bezier_points.foreach_set('handle_left', [-0.1047, 1.002, -5.36e-08, 0.2, 0.9869, 1.009e-07])
_sp.bezier_points.foreach_set('handle_right', [0.1047, 1.001, 5.36e-08, 0.3999, 0.9246, 2.044e-07])
for _p, _l, _r in zip(_sp.bezier_points, ['ALIGNED', 'ALIGNED'], ['ALIGNED', 'ALIGNED']): _p.handle_left_type = _l; _p.handle_right_type = _r
_sp.order_u = 0
_sp.order_v = 0
cu_trajectory4.path_duration = 40
cu_trajectory4.use_path = True
cu_trajectory4.use_path_follow = True
cu_trajectory4.use_path_clamp = True
cu_trajectory4.bevel_resolution = 0
cu_trajectory4.eval_time = 40.0
cu_trajectory4.fill_mode = 'HALF'
txt_text_006 = bpy.data.curves.new('Text.006', 'FONT')
txt_text_006.dimensions = '2D'
txt_text_006.body = 'Y'
txt_text_006.materials.append(mat_material_005)
txt_text_006.use_path_clamp = True
txt_text_006.bevel_resolution = 0
txt_text_006.extrude = 0.05
txt_text_005 = bpy.data.curves.new('Text.005', 'FONT')
txt_text_005.dimensions = '2D'
txt_text_005.body = 'X'
txt_text_005.materials.append(mat_material_003)
txt_text_005.use_path_clamp = True
txt_text_005.bevel_resolution = 0
txt_text_005.extrude = 0.05
txt_text_007 = bpy.data.curves.new('Text.007', 'FONT')
txt_text_007.dimensions = '2D'
txt_text_007.body = 'Z'
txt_text_007.materials.append(mat_material_001)
txt_text_007.use_path_clamp = True
txt_text_007.bevel_resolution = 0
txt_text_007.extrude = 0.05
txt_text_010 = bpy.data.curves.new('Text.010', 'FONT')
txt_text_010.dimensions = '2D'
txt_text_010.body = '2nd cameras'
txt_text_010.materials.append(mat_material_007)
txt_text_010.use_path_clamp = True
txt_text_010.bevel_resolution = 0
txt_text_008 = bpy.data.curves.new('Text.008', 'FONT')
txt_text_008.dimensions = '2D'
txt_text_008.body = 'Trajectory 5'
txt_text_008.materials.append(mat_material_006)
txt_text_008.use_path_clamp = True
txt_text_008.bevel_resolution = 0
txt_text_004 = bpy.data.curves.new('Text.004', 'FONT')
txt_text_004.dimensions = '2D'
txt_text_004.body = '1st camera'
txt_text_004.materials.append(mat_material_004)
txt_text_004.use_path_clamp = True
txt_text_004.bevel_resolution = 0
txt_text_003 = bpy.data.curves.new('Text.003', 'FONT')
txt_text_003.dimensions = '2D'
txt_text_003.body = 'Trajectory 4'
txt_text_003.materials.append(mat_material_002)
txt_text_003.use_path_clamp = True
txt_text_003.bevel_resolution = 0
txt_text_002 = bpy.data.curves.new('Text.002', 'FONT')
txt_text_002.dimensions = '2D'
txt_text_002.body = 'Trajectory 3'
txt_text_002.materials.append(mat_material_003)
txt_text_002.use_path_clamp = True
txt_text_002.bevel_resolution = 0
txt_text_001 = bpy.data.curves.new('Text.001', 'FONT')
txt_text_001.dimensions = '2D'
txt_text_001.body = 'Trajectory 2'
txt_text_001.materials.append(mat_material_005)
txt_text_001.use_path_clamp = True
txt_text_001.bevel_resolution = 0
txt_text = bpy.data.curves.new('Text', 'FONT')
txt_text.dimensions = '2D'
txt_text.body = 'Trajectory 1'
txt_text.materials.append(mat_material_001)
txt_text.use_path_clamp = True
txt_text.bevel_resolution = 0

# ---- objects
ob_scene_3d_points = bpy.data.objects.new('scene_3D_points', me_scene_3d_pointsmesh)
ob_plane_visible = bpy.data.objects.new('Plane.visible', me_plane_001)
ob_cylinder_visible = bpy.data.objects.new('Cylinder.visible', me_cylinder_002)
ob_cube_visible = bpy.data.objects.new('Cube.visible', me_cube_005)
ob_monkey_visible = bpy.data.objects.new('Monkey.visible', me_suzanne_001)
ob_table_visible = bpy.data.objects.new('Table.visible', me_cube_004)
ob_sphere_visible = bpy.data.objects.new('Sphere.visible', me_sphere_002)
ob_lamp = bpy.data.objects.new('Lamp', light_lamp)
ob_sphere = bpy.data.objects.new('Sphere', me_sphere)
ob_cube = bpy.data.objects.new('Cube', me_cube_001)
ob_cylinder = bpy.data.objects.new('Cylinder', me_cylinder_001)
ob_monkey = bpy.data.objects.new('Monkey', me_suzanne)
ob_plane = bpy.data.objects.new('Plane', me_plane)
ob_table = bpy.data.objects.new('Table', me_cube)
ob_trajectory5 = bpy.data.objects.new('Trajectory5', cu_trajectory5)
ob_camera2_trajectory5 = bpy.data.objects.new('Camera2.trajectory5', cam_camera_001)
ob_trajectory3 = bpy.data.objects.new('Trajectory3', cu_beziercircle_003)
ob_camera2_trajectory3 = bpy.data.objects.new('Camera2.trajectory3', cam_camera_004)
ob_trajectory2 = bpy.data.objects.new('Trajectory2', cu_trajectory2)
ob_camera2_trajectory2 = bpy.data.objects.new('Camera2.trajectory2', cam_camera_003)
ob_trajectory1 = bpy.data.objects.new('Trajectory1', cu_trajectory1)
ob_camera2_trajectory1 = bpy.data.objects.new('Camera2.trajectory1', cam_camera_002)
ob_trajectory4 = bpy.data.objects.new('Trajectory4', cu_trajectory4)
ob_camera2_trajectory4 = bpy.data.objects.new('Camera2.trajectory4', cam_camera_005)
ob_camera1 = bpy.data.objects.new('Camera1', cam_camera)
ob_cameramesh_005 = bpy.data.objects.new('CameraMesh.005', me_cameramesh_005)
ob_axissystem = bpy.data.objects.new('AxisSystem', None)
ob_axismesh_y = bpy.data.objects.new('AxisMesh.Y', me_cylinder_005)
ob_y = bpy.data.objects.new('Y', txt_text_006)
ob_axismesh_x = bpy.data.objects.new('AxisMesh.X', me_cylinder_004)
ob_x = bpy.data.objects.new('X', txt_text_005)
ob_axismesh_z = bpy.data.objects.new('AxisMesh.Z', me_cylinder_003)
ob_z = bpy.data.objects.new('Z', txt_text_007)
ob_cameramesh_003 = bpy.data.objects.new('CameraMesh.003', me_cameramesh_001)
ob_cameramesh_002 = bpy.data.objects.new('CameraMesh.002', me_cameramesh_002)
ob_cameramesh_001 = bpy.data.objects.new('CameraMesh.001', me_cameramesh)
ob_cameramesh_004 = bpy.data.objects.new('CameraMesh.004', me_cameramesh_004)
ob_camera = bpy.data.objects.new('Camera', cam_camera_006)
ob_text_camera1_001 = bpy.data.objects.new('Text.camera1.001', txt_text_010)
ob_text_trajectory1_004 = bpy.data.objects.new('Text.trajectory1.004', txt_text_008)
ob_text_camera1 = bpy.data.objects.new('Text.camera1', txt_text_004)
ob_text_trajectory1_003 = bpy.data.objects.new('Text.trajectory1.003', txt_text_003)
ob_text_trajectory1_002 = bpy.data.objects.new('Text.trajectory1.002', txt_text_002)
ob_text_trajectory1_001 = bpy.data.objects.new('Text.trajectory1.001', txt_text_001)
ob_text_trajectory1 = bpy.data.objects.new('Text.trajectory1', txt_text)
ob_cameramesh = bpy.data.objects.new('CameraMesh', me_cameramesh_003)

# ---- transforms, parenting, visibility, modifiers, constraints
ob_scene_3d_points.location = (0.0, 0.0, 0.0)
ob_scene_3d_points.lineart.crease_threshold = 0.0
ob_plane_visible.location = (0.0, -0.1408, 0.9)
ob_plane_visible.scale = (1.004, 1.135, 2.126)
ob_plane_visible.lineart.crease_threshold = 0.0
ob_cylinder_visible.location = (0.4655, 0.4622, 0.6212)
ob_cylinder_visible.rotation_euler = (1.571, -0.0, 0.0)
ob_cylinder_visible.scale = (0.9784, 0.9784, 0.9784)
ob_cylinder_visible.lineart.crease_threshold = 0.0
ob_cube_visible.location = (0.3141, -0.4377, 0.6139)
ob_cube_visible.rotation_euler = (0.0, 0.8244, 0.0)
ob_cube_visible.scale = (0.1013, 0.1013, 0.1013)
ob_cube_visible.lineart.crease_threshold = 0.0
ob_monkey_visible.location = (0.0, 0.612, 0.0)
ob_monkey_visible.rotation_euler = (2.444, -0.3634, 0.2107)
ob_monkey_visible.scale = (0.2935, 0.2935, 0.2935)
ob_monkey_visible.lineart.crease_threshold = 0.0
ob_table_visible.location = (0.0, 0.7715, 0.0)
ob_table_visible.rotation_euler = (1.571, -0.0, 0.0)
ob_table_visible.scale = (0.9967, 0.9967, 0.1957)
ob_table_visible.lock_rotations_4d = False
ob_table_visible.empty_display_type = 'ARROWS'
ob_table_visible.lineart.crease_threshold = 0.0
ob_sphere_visible.location = (-0.5376, 0.5955, -0.6043)
ob_sphere_visible.scale = (0.6726, 0.6726, 0.6726)
ob_sphere_visible.lineart.crease_threshold = 0.0
ob_lamp.location = (5.073, -5.904, -3.412)
ob_lamp.rotation_euler = (-1.845, -1.112, 3.996)
ob_lamp.lock_rotations_4d = False
ob_lamp.empty_display_type = 'ARROWS'
ob_lamp.color = (0.0, 0.0, 0.0, 0.0)
ob_lamp.lineart.crease_threshold = 0.0
ob_sphere.location = (-0.5376, 0.5955, -0.6043)
ob_sphere.scale = (0.6726, 0.6726, 0.6726)
ob_sphere.lineart.crease_threshold = 0.0
ob_cube.location = (0.3141, -0.4377, 0.6139)
ob_cube.rotation_euler = (0.0, 0.8244, 0.0)
ob_cube.scale = (0.1013, 0.1013, 0.1013)
ob_cube.lineart.crease_threshold = 0.0
ob_cylinder.location = (0.4655, 0.4622, 0.6212)
ob_cylinder.rotation_euler = (1.571, -0.0, 0.0)
ob_cylinder.scale = (0.9784, 0.9784, 0.9784)
ob_cylinder.lineart.crease_threshold = 0.0
ob_monkey.location = (0.0, 0.612, 0.0)
ob_monkey.rotation_euler = (2.444, -0.3634, 0.2107)
ob_monkey.scale = (0.2935, 0.2935, 0.2935)
ob_monkey.lineart.crease_threshold = 0.0
ob_plane.location = (0.0, -0.1408, 0.9)
ob_plane.scale = (1.004, 1.135, 2.126)
ob_plane.lineart.crease_threshold = 0.0
ob_table.location = (0.0, 0.7715, 0.0)
ob_table.rotation_euler = (1.571, -0.0, 0.0)
ob_table.scale = (0.9967, 0.9967, 0.1957)
ob_table.lock_rotations_4d = False
ob_table.empty_display_type = 'ARROWS'
ob_table.lineart.crease_threshold = 0.0
ob_trajectory5.location = (0.0, 0.0, 0.0)
ob_trajectory5.rotation_euler = (-1.571, -0.0, 0.0)
ob_trajectory5.scale = (13.33, 13.33, 13.33)
ob_trajectory5.lineart.crease_threshold = 0.0
ob_camera2_trajectory5.parent = ob_cameramesh_005
ob_camera2_trajectory5.matrix_parent_inverse = Matrix(((0.954, -1.753e-07, 0.2998, 0.004727), (5.034e-07, 1.0, -1.017e-06, -1.797e-05), (-0.2998, 1.121e-06, 0.954, 13.36), (0.0, 0.0, 0.0, 1.0)))
ob_camera2_trajectory5.location = (3.999, 2.911e-06, -12.74)
ob_camera2_trajectory5.rotation_euler = (3.142, -0.3009, 2.907e-07)
ob_camera2_trajectory5.scale = (1.0, 1.0, 1.0)
ob_camera2_trajectory5.lock_rotations_4d = False
ob_camera2_trajectory5.empty_display_type = 'ARROWS'
ob_camera2_trajectory5.color = (0.0, 0.0, 0.0, 0.0)
ob_camera2_trajectory5.display_type = 'WIRE'
ob_camera2_trajectory5.lineart.crease_threshold = 0.0
ob_trajectory3.location = (0.0, 0.0, 0.0)
ob_trajectory3.rotation_euler = (-1.571, -0.0, 0.0)
ob_trajectory3.scale = (13.33, 13.33, 13.33)
ob_trajectory3.lineart.crease_threshold = 0.0
ob_camera2_trajectory3.parent = ob_cameramesh_003
ob_camera2_trajectory3.matrix_parent_inverse = Matrix(((1.0, 1.421e-14, 2.98e-08, -4.0), (1.016e-20, 1.0, -2.842e-14, -3.411e-13), (-3.974e-07, -2.842e-14, 1.0, 13.33), (0.0, 0.0, 0.0, 1.0)))
ob_camera2_trajectory3.location = (4.0, 0.0, -13.33)
ob_camera2_trajectory3.rotation_euler = (3.142, 0.0, 0.0)
ob_camera2_trajectory3.lock_rotations_4d = False
ob_camera2_trajectory3.empty_display_type = 'ARROWS'
ob_camera2_trajectory3.color = (0.0, 0.0, 0.0, 0.0)
ob_camera2_trajectory3.display_type = 'WIRE'
ob_camera2_trajectory3.lineart.crease_threshold = 0.0
ob_trajectory2.location = (0.0, 0.0, 0.0)
ob_trajectory2.rotation_euler = (-1.571, -0.0, 0.0)
ob_trajectory2.scale = (13.33, 13.33, 13.33)
ob_trajectory2.lineart.crease_threshold = 0.0
ob_camera2_trajectory2.parent = ob_cameramesh_002
ob_camera2_trajectory2.matrix_parent_inverse = Matrix(((1.0, 3.309e-24, -1.164e-10, 5.801e-10), (-2.776e-17, 1.0, 2.842e-14, -8.65e-08), (2.328e-10, -2.842e-14, 1.0, 13.33), (0.0, 0.0, 0.0, 1.0)))
ob_camera2_trajectory2.location = (0.0, 0.0, -13.33)
ob_camera2_trajectory2.rotation_euler = (3.142, 0.0, 0.0)
ob_camera2_trajectory2.lock_rotations_4d = False
ob_camera2_trajectory2.empty_display_type = 'ARROWS'
ob_camera2_trajectory2.color = (0.0, 0.0, 0.0, 0.0)
ob_camera2_trajectory2.display_type = 'WIRE'
ob_camera2_trajectory2.lineart.crease_threshold = 0.0
ob_trajectory1.location = (0.0, 0.0, 0.0)
ob_trajectory1.rotation_euler = (-1.571, -0.0, 0.0)
ob_trajectory1.scale = (13.33, 13.33, 13.33)
ob_trajectory1.lineart.crease_threshold = 0.0
ob_camera2_trajectory1.parent = ob_cameramesh_001
ob_camera2_trajectory1.matrix_parent_inverse = Matrix(((1.0, -8.269e-25, -1.164e-10, -6.846e-15), (0.0, 1.0, 0.0, -8.65e-08), (4.432e-14, 7.105e-15, 1.0, 13.33), (0.0, 0.0, 0.0, 1.0)))
ob_camera2_trajectory1.location = (0.0, 0.0, -13.33)
ob_camera2_trajectory1.rotation_euler = (3.142, 0.0, 0.0)
ob_camera2_trajectory1.lock_rotations_4d = False
ob_camera2_trajectory1.empty_display_type = 'ARROWS'
ob_camera2_trajectory1.color = (0.0, 0.0, 0.0, 0.0)
ob_camera2_trajectory1.display_type = 'WIRE'
ob_camera2_trajectory1.lineart.crease_threshold = 0.0
ob_trajectory4.location = (0.0, 0.0, 0.0)
ob_trajectory4.rotation_euler = (-1.571, -0.0, 0.0)
ob_trajectory4.scale = (13.33, 13.33, 13.33)
ob_trajectory4.lineart.crease_threshold = 0.0
ob_camera2_trajectory4.parent = ob_cameramesh_004
ob_camera2_trajectory4.matrix_parent_inverse = Matrix(((1.0, 0.0, -2.328e-10, -1.862e-09), (-6.563e-28, 1.0, -1.465e-14, -8.65e-08), (4.453e-14, 0.0, 1.0, 13.33), (0.0, 0.0, 0.0, 1.0)))
ob_camera2_trajectory4.location = (0.0, 0.0, -13.33)
ob_camera2_trajectory4.rotation_euler = (3.142, 0.0, 0.0)
ob_camera2_trajectory4.lock_rotations_4d = False
ob_camera2_trajectory4.empty_display_type = 'ARROWS'
ob_camera2_trajectory4.color = (0.0, 0.0, 0.0, 0.0)
ob_camera2_trajectory4.display_type = 'WIRE'
ob_camera2_trajectory4.lineart.crease_threshold = 0.0
ob_camera1.location = (0.0, 0.0, -13.33)
ob_camera1.rotation_euler = (3.142, 0.0, 0.0)
ob_camera1.lock_rotations_4d = False
ob_camera1.empty_display_type = 'ARROWS'
ob_camera1.color = (0.0, 0.0, 0.0, 0.0)
ob_camera1.display_type = 'WIRE'
ob_camera1.lineart.crease_threshold = 0.0
ob_cameramesh_005.parent = ob_trajectory5
ob_cameramesh_005.matrix_parent_inverse = Matrix(((0.075, -1.834e-12, 4.444e-06, -1.001), (4.444e-06, 5.624e-08, -0.075, -5.935e-05), (-1.499e-12, 0.075, 5.624e-08, 2.001e-11), (0.0, 0.0, 0.0, 1.0)))
ob_cameramesh_005.location = (13.35, -4.547e-13, 0.0)
ob_cameramesh_005.rotation_euler = (0.0004529, 1.569, 0.0004541)
ob_cameramesh_005.scale = (1.0, 1.0, 1.0)
ob_cameramesh_005.lineart.crease_threshold = 0.0
ob_axissystem.location = (0.0, 0.0, 0.0)
ob_axissystem.scale = (2.34, 2.34, 2.34)
ob_axissystem.empty_display_type = 'ARROWS'
ob_axissystem.empty_image_offset = (0.0, 0.0)
ob_axissystem.lineart.crease_threshold = 0.0
ob_axismesh_y.parent = ob_axissystem
ob_axismesh_y.matrix_parent_inverse = Matrix(((0.4274, 0.0, 0.0, 0.0), (0.0, 0.4274, 0.0, 0.0), (0.0, 0.0, 0.4274, 0.0), (0.0, 0.0, 0.0, 1.0)))
ob_axismesh_y.location = (0.0, 0.0, 0.0)
ob_axismesh_y.rotation_euler = (-1.571, 1.571, 0.0)
ob_axismesh_y.show_transparent = True
ob_axismesh_y.show_in_front = True
ob_axismesh_y.lineart.crease_threshold = 0.0
ob_y.parent = ob_axismesh_y
ob_y.matrix_parent_inverse = Matrix(((7.55e-08, -4.235e-22, -1.0, 0.0), (-1.0, 7.55e-08, -7.55e-08, 0.0), (7.55e-08, 1.0, 5.7e-15, 0.0), (0.0, 0.0, 0.0, 1.0)))
ob_y.location = (-0.3, 2.5, 0.0)
ob_y.rotation_euler = (1.571, -0.0, 0.0)
ob_y.lineart.crease_threshold = 0.0
ob_axismesh_x.parent = ob_axissystem
ob_axismesh_x.matrix_parent_inverse = Matrix(((0.4274, 0.0, 0.0, 0.0), (0.0, 0.4274, 0.0, 0.0), (0.0, 0.0, 0.4274, 0.0), (0.0, 0.0, 0.0, 1.0)))
ob_axismesh_x.location = (0.0, 0.0, 0.0)
ob_axismesh_x.rotation_euler = (-0.0, 1.571, 0.0)
ob_axismesh_x.show_transparent = True
ob_axismesh_x.show_in_front = True
ob_axismesh_x.lineart.crease_threshold = 0.0
ob_x.parent = ob_axismesh_x
ob_x.matrix_parent_inverse = Matrix(((7.55e-08, 0.0, -1.0, 0.0), (0.0, 1.0, 0.0, 0.0), (1.0, 0.0, 7.55e-08, 0.0), (0.0, 0.0, 0.0, 1.0)))
ob_x.location = (2.48, -0.3555, 0.0)
ob_x.rotation_euler = (1.571, -0.0, 0.0)
ob_x.lineart.crease_threshold = 0.0
ob_axismesh_z.parent = ob_axissystem
ob_axismesh_z.matrix_parent_inverse = Matrix(((0.4274, 0.0, 0.0, 0.0), (0.0, 0.4274, 0.0, 0.0), (0.0, 0.0, 0.4274, 0.0), (0.0, 0.0, 0.0, 1.0)))
ob_axismesh_z.location = (0.0, 0.0, 0.0)
ob_axismesh_z.show_transparent = True
ob_axismesh_z.show_in_front = True
ob_axismesh_z.lineart.crease_threshold = 0.0
ob_z.parent = ob_axismesh_z
ob_z.location = (-0.1, 0.0, 2.5)
ob_z.rotation_euler = (1.571, -0.0, 0.0)
ob_z.lineart.crease_threshold = 0.0
ob_cameramesh_003.parent = ob_trajectory3
ob_cameramesh_003.matrix_parent_inverse = Matrix(((-0.075, 8.925e-09, -9.914e-05, 0.2987), (-9.914e-05, 3.007e-08, 0.075, 1.0), (8.965e-09, 0.075, -3.006e-08, -4.367e-07), (0.0, 0.0, 0.0, 1.0)))
ob_cameramesh_003.location = (4.0, 0.0, -13.33)
ob_cameramesh_003.lineart.crease_threshold = 0.0
ob_cameramesh_002.parent = ob_trajectory2
ob_cameramesh_002.matrix_parent_inverse = Matrix(((-0.075, -1.873e-11, -9.913e-05, -0.001322), (-9.913e-05, 3.4e-08, 0.075, 1.0), (2.621e-11, 0.075, -3.4e-08, -4.598e-07), (0.0, 0.0, 0.0, 1.0)))
ob_cameramesh_002.location = (3.655e-15, 8.65e-08, -13.33)
ob_cameramesh_002.lineart.crease_threshold = 0.0
ob_cameramesh_001.parent = ob_trajectory1
ob_cameramesh_001.matrix_parent_inverse = Matrix(((-9.915e-05, -5.692e-09, 0.075, 1.0), (0.075, 4.425e-08, 9.915e-05, 0.001322), (-4.426e-08, 0.075, 5.633e-09, 6.862e-08), (0.0, 0.0, 0.0, 1.0)))
ob_cameramesh_001.location = (3.655e-15, 8.65e-08, -13.33)
ob_cameramesh_001.lineart.crease_threshold = 0.0
ob_cameramesh_004.parent = ob_trajectory4
ob_cameramesh_004.matrix_parent_inverse = Matrix(((-9.914e-05, -8.842e-09, 0.075, 1.0), (0.075, 2.844e-08, 9.914e-05, 0.001322), (-2.845e-08, 0.075, 8.805e-09, 1.109e-07), (0.0, 0.0, 0.0, 1.0)))
ob_cameramesh_004.location = (3.655e-15, 8.65e-08, -13.33)
ob_cameramesh_004.lineart.crease_threshold = 0.0
ob_camera.location = (1.592, -26.75, -4.981)
ob_camera.rotation_euler = (1.571, -0.0, 0.0)
ob_camera.scale = (1.0, 1.0, 1.0)
ob_camera.lineart.crease_threshold = 0.0
ob_text_camera1_001.parent = ob_camera
ob_text_camera1_001.matrix_parent_inverse = Matrix(((1.0, 0.0, 0.0, 1.026), (4.768e-07, -1.49e-07, 1.0, 5.984), (-7.769e-14, -1.0, -1.629e-07, -21.57), (0.0, 0.0, 0.0, 1.0)))
ob_text_camera1_001.location = (-1.857, -19.57, -6.311)
ob_text_camera1_001.rotation_euler = (1.571, -1.571, 0.0)
ob_text_camera1_001.scale = (0.1, 0.1, 0.1)
ob_text_camera1_001.lineart.crease_threshold = 0.0
ob_text_trajectory1_004.parent = ob_camera
ob_text_trajectory1_004.matrix_parent_inverse = Matrix(((1.0, 0.0, 0.0, 1.026), (4.768e-07, -1.49e-07, 1.0, 5.984), (-7.769e-14, -1.0, -1.629e-07, -21.57), (0.0, 0.0, 0.0, 1.0)))
ob_text_trajectory1_004.location = (-1.826, -19.57, -6.284)
ob_text_trajectory1_004.rotation_euler = (1.571, -0.0, 0.0)
ob_text_trajectory1_004.scale = (0.1, 0.1, 0.1)
ob_text_trajectory1_004.lineart.crease_threshold = 0.0
ob_text_camera1.parent = ob_camera
ob_text_camera1.matrix_parent_inverse = Matrix(((1.0, 0.0, 0.0, 1.026), (4.768e-07, -1.49e-07, 1.0, 5.984), (-7.769e-14, -1.0, -1.629e-07, -21.57), (0.0, 0.0, 0.0, 1.0)))
ob_text_camera1.location = (-1.926, -19.57, -5.684)
ob_text_camera1.rotation_euler = (1.571, -0.0, 0.0)
ob_text_camera1.scale = (0.1, 0.1, 0.1)
ob_text_camera1.lineart.crease_threshold = 0.0
ob_text_trajectory1_003.parent = ob_camera
ob_text_trajectory1_003.matrix_parent_inverse = Matrix(((1.0, 0.0, 0.0, 1.026), (4.768e-07, -1.49e-07, 1.0, 5.984), (-7.769e-14, -1.0, -1.629e-07, -21.57), (0.0, 0.0, 0.0, 1.0)))
ob_text_trajectory1_003.location = (-1.826, -19.57, -6.184)
ob_text_trajectory1_003.rotation_euler = (1.571, -0.0, 0.0)
ob_text_trajectory1_003.scale = (0.1, 0.1, 0.1)
ob_text_trajectory1_003.lineart.crease_threshold = 0.0
ob_text_trajectory1_002.parent = ob_camera
ob_text_trajectory1_002.matrix_parent_inverse = Matrix(((1.0, 0.0, 0.0, 1.026), (4.768e-07, -1.49e-07, 1.0, 5.984), (-7.769e-14, -1.0, -1.629e-07, -21.57), (0.0, 0.0, 0.0, 1.0)))
ob_text_trajectory1_002.location = (-1.826, -19.57, -6.084)
ob_text_trajectory1_002.rotation_euler = (1.571, -0.0, 0.0)
ob_text_trajectory1_002.scale = (0.1, 0.1, 0.1)
ob_text_trajectory1_002.lineart.crease_threshold = 0.0
ob_text_trajectory1_001.parent = ob_camera
ob_text_trajectory1_001.matrix_parent_inverse = Matrix(((1.0, 0.0, 0.0, 1.026), (4.768e-07, -1.49e-07, 1.0, 5.984), (-7.769e-14, -1.0, -1.629e-07, -21.57), (0.0, 0.0, 0.0, 1.0)))
ob_text_trajectory1_001.location = (-1.826, -19.57, -5.984)
ob_text_trajectory1_001.rotation_euler = (1.571, -0.0, 0.0)
ob_text_trajectory1_001.scale = (0.1, 0.1, 0.1)
ob_text_trajectory1_001.lineart.crease_threshold = 0.0
ob_text_trajectory1.parent = ob_camera
ob_text_trajectory1.matrix_parent_inverse = Matrix(((1.0, 0.0, 0.0, 1.026), (4.768e-07, -1.49e-07, 1.0, 5.984), (-7.769e-14, -1.0, -1.629e-07, -21.57), (0.0, 0.0, 0.0, 1.0)))
ob_text_trajectory1.location = (-1.826, -19.57, -5.884)
ob_text_trajectory1.rotation_euler = (1.571, -0.0, 0.0)
ob_text_trajectory1.scale = (0.1, 0.1, 0.1)
ob_text_trajectory1.lineart.crease_threshold = 0.0
ob_cameramesh.parent = ob_camera1
ob_cameramesh.matrix_parent_inverse = Matrix(((1.0, 0.0, -0.0, -0.0), (0.0, -1.0, -1.28e-06, -1.706e-05), (0.0, 1.28e-06, -1.0, -13.33), (0.0, 0.0, 0.0, 1.0)))
ob_cameramesh.location = (3.655e-15, 8.65e-08, -13.33)
ob_cameramesh.lineart.crease_threshold = 0.0

# ---- collection membership
col_collection_1.objects.link(ob_scene_3d_points)
col_collection_1.objects.link(ob_plane_visible)
col_collection_1.objects.link(ob_cylinder_visible)
col_collection_1.objects.link(ob_cube_visible)
col_collection_1.objects.link(ob_monkey_visible)
col_collection_1.objects.link(ob_table_visible)
col_collection_1.objects.link(ob_sphere_visible)
col_collection_1.objects.link(ob_lamp)
col_collection_2.objects.link(ob_scene_3d_points)
col_collection_2.objects.link(ob_sphere)
col_collection_2.objects.link(ob_cube)
col_collection_2.objects.link(ob_cylinder)
col_collection_2.objects.link(ob_monkey)
col_collection_2.objects.link(ob_plane)
col_collection_2.objects.link(ob_table)
col_collection_6.objects.link(ob_scene_3d_points)
col_collection_6.objects.link(ob_trajectory5)
col_collection_6.objects.link(ob_camera2_trajectory5)
col_collection_6.objects.link(ob_trajectory3)
col_collection_6.objects.link(ob_camera2_trajectory3)
col_collection_6.objects.link(ob_trajectory2)
col_collection_6.objects.link(ob_camera2_trajectory2)
col_collection_6.objects.link(ob_trajectory1)
col_collection_6.objects.link(ob_camera2_trajectory1)
col_collection_6.objects.link(ob_trajectory4)
col_collection_6.objects.link(ob_camera2_trajectory4)
col_collection_6.objects.link(ob_camera1)
col_collection_16.objects.link(ob_cameramesh_005)
col_collection_16.objects.link(ob_axissystem)
col_collection_16.objects.link(ob_axismesh_y)
col_collection_16.objects.link(ob_y)
col_collection_16.objects.link(ob_axismesh_x)
col_collection_16.objects.link(ob_x)
col_collection_16.objects.link(ob_axismesh_z)
col_collection_16.objects.link(ob_z)
col_collection_16.objects.link(ob_cameramesh_003)
col_collection_16.objects.link(ob_cameramesh_002)
col_collection_16.objects.link(ob_cameramesh_001)
col_collection_16.objects.link(ob_cameramesh_004)
col_collection_16.objects.link(ob_camera)
col_collection_16.objects.link(ob_text_camera1_001)
col_collection_16.objects.link(ob_text_trajectory1_004)
col_collection_16.objects.link(ob_text_camera1)
col_collection_16.objects.link(ob_text_trajectory1_003)
col_collection_16.objects.link(ob_text_trajectory1_002)
col_collection_16.objects.link(ob_text_trajectory1_001)
col_collection_16.objects.link(ob_text_trajectory1)
col_collection_16.objects.link(ob_cameramesh)

# ---- scene / render settings (as saved in the file)
scene.camera = ob_camera
scene.frame_start = 1; scene.frame_end = 250; scene.frame_set(40)
scene.render.engine = 'BLENDER_EEVEE_NEXT'
scene.render.image_settings.compression = 90
scene.render.resolution_x = 1280
scene.render.resolution_y = 960
scene.render.dither_intensity = 0.0
scene.cycles.use_denoising = False
scene.cycles.samples = 10
scene.cycles.sampling_pattern = 'TABULATED_SOBOL'
scene.cycles.light_sampling_threshold = 0.0
scene.cycles.use_adaptive_sampling = False
scene.cycles.use_light_tree = False
scene.cycles.blur_glossy = 0.0
scene.cycles.volume_bounces = 1
scene.cycles.pixel_filter_type = 'GAUSSIAN'
scene.cycles.sample_clamp_indirect = 0.0
scene.view_settings.view_transform = 'Standard'
bpy.context.view_layer.update()

